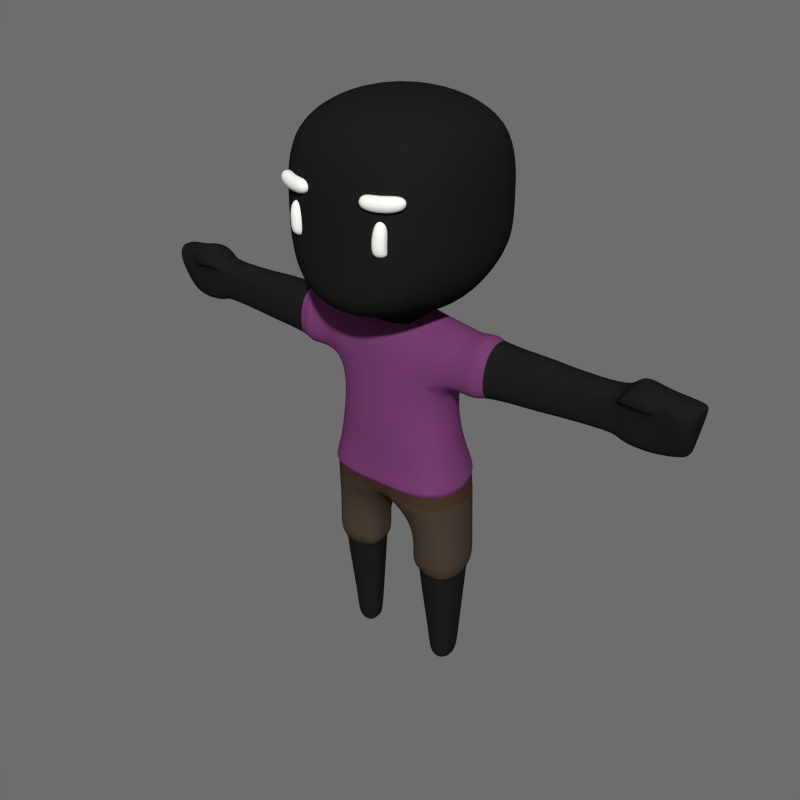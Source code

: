 # Source: smooth_Casual_Bald.blend  (saved by Blender 4.3.34; exported with 4.5.12 LTS)
import bpy
from mathutils import Matrix  # noqa: F401  (used for matrix-valued properties, if any)

bpy.ops.wm.read_factory_settings(use_empty=True)
scene = bpy.context.scene
scene.name = 'Scene'

# ---- collections
col_collection_1 = bpy.data.collections.new('Collection 1'); scene.collection.children.link(col_collection_1)

# ---- materials (node trees are filled in below, after node groups)
mat_skin = bpy.data.materials.new('Skin')
mat_skin.alpha_threshold = 0.0
mat_skin.use_transparent_shadow = False
mat_skin.diffuse_color = (0.01341, 0.01341, 0.01341, 1.0)
mat_skin.roughness = 0.5
mat_shirt = bpy.data.materials.new('Shirt')
mat_shirt.alpha_threshold = 0.0
mat_shirt.use_transparent_shadow = False
mat_shirt.diffuse_color = (0.1845, 0.04742, 0.1559, 1.0)
mat_shirt.roughness = 0.5
mat_pants = bpy.data.materials.new('Pants')
mat_pants.alpha_threshold = 0.0
mat_pants.use_transparent_shadow = False
mat_pants.diffuse_color = (0.0668, 0.04931, 0.03563, 1.0)
mat_pants.roughness = 0.5
mat_belt = bpy.data.materials.new('Belt')
mat_belt.alpha_threshold = 0.0
mat_belt.use_transparent_shadow = False
mat_belt.diffuse_color = (0.0668, 0.03726, 0.02201, 1.0)
mat_belt.roughness = 0.5
mat_face = bpy.data.materials.new('Face')
mat_face.alpha_threshold = 0.0
mat_face.use_transparent_shadow = False
mat_face.diffuse_color = (1.0, 1.0, 0.9404, 1.0)
mat_face.roughness = 0.5
mat_hair = bpy.data.materials.new('Hair')
mat_hair.alpha_threshold = 0.0
mat_hair.use_transparent_shadow = False
mat_hair.diffuse_color = (0.107, 0.04817, 0.02315, 1.0)
mat_hair.roughness = 0.5

# ---- node groups
ng_auto_smooth = bpy.data.node_groups.new('Auto Smooth', 'GeometryNodeTree')
_s = ng_auto_smooth.interface.new_socket(name='Geometry', in_out='OUTPUT', socket_type='NodeSocketGeometry')
_s = ng_auto_smooth.interface.new_socket(name='Geometry', in_out='INPUT', socket_type='NodeSocketGeometry')
_s = ng_auto_smooth.interface.new_socket(name='Angle', in_out='INPUT', socket_type='NodeSocketFloat')
_s.subtype = 'ANGLE'
_s.min_value = 0.0
_s.max_value = 3.142
ng_auto_smooth.is_modifier = True
_N = ng_auto_smooth.nodes; _L = ng_auto_smooth.links
n0 = _N.new('NodeGroupOutput'); n0.name = 'Group Output'; n0.location = (480, -100)
n1 = _N.new('NodeGroupInput'); n1.name = 'Group Input'; n1.location = (-420, -300)
n2 = _N.new('NodeGroupInput'); n2.name = 'Group Input.001'; n2.location = (-60, -100)
n3 = _N.new('GeometryNodeSetShadeSmooth'); n3.name = 'Set Shade Smooth'; n3.location = (120, -100)
n3.domain = 'EDGE'
n4 = _N.new('GeometryNodeSetShadeSmooth'); n4.name = 'Set Shade Smooth.001'; n4.location = (300, -100)
n5 = _N.new('GeometryNodeInputMeshEdgeAngle'); n5.name = 'Edge Angle'; n5.location = (-420, -220)
n6 = _N.new('GeometryNodeInputEdgeSmooth'); n6.name = 'Is Edge Smooth'; n6.location = (-60, -160)
n7 = _N.new('GeometryNodeInputShadeSmooth'); n7.name = 'Is Face Smooth'; n7.location = (-240, -340)
n8 = _N.new('FunctionNodeBooleanMath'); n8.name = 'Boolean Math'; n8.location = (-60, -220)
n9 = _N.new('FunctionNodeCompare'); n9.name = 'Compare'; n9.location = (-240, -180)
n9.operation = 'LESS_EQUAL'
_L.new(n5.outputs[0], n9.inputs[0])
_L.new(n4.outputs[0], n0.inputs[0])
_L.new(n1.outputs[1], n9.inputs[1])
_L.new(n9.outputs[0], n8.inputs[0])
_L.new(n7.outputs[0], n8.inputs[1])
_L.new(n2.outputs[0], n3.inputs[0])
_L.new(n6.outputs[0], n3.inputs[1])
_L.new(n3.outputs[0], n4.inputs[0])
_L.new(n8.outputs[0], n3.inputs[2])
n0.is_active_output = True

# ---- material node trees

# ---- world
world_world = bpy.data.worlds.new('World'); scene.world = world_world
world_world.color = (0.1523, 0.1523, 0.1523)
world_world.use_sun_shadow = False
world_world.sun_shadow_jitter_overblur = 0.0
world_world.cycles.sampling_method = 'NONE'
world_world.cycles.sample_map_resolution = 256

# ---- meshes
me_cube_004 = bpy.data.meshes.new('Cube.004')
me_cube_004.from_pydata([(0.1227, 0.2001, 1.579), (0.06104, -0.08438, 0.9574), (0.1291, -0.1017, 2.016), (0.1312, -0.2019, 1.561), (0.1614, 0.05575, 2.058), (0.07059, 0.0967, 0.907), (0.4139, 0.1454, 1.853), (0.3394, 0.1147, 1.253), (0.1555, -0.2074, 1.225), (0.3475, -0.09888, 1.236), (0.1146, 0.3094, 1.092), (1.528, -0.05293, 2.027), (0.3217, 0.05788, 2.026), (0.3, -0.16, 1.876), (0.4531, -0.06529, 2.004), (1.492, -0.02305, 1.745), (0.4063, -0.07396, 1.738), (0.404, 0.07814, 1.738), (0.2942, 0.09098, 1.575), (0.3027, -0.09182, 1.553), (0.321, -0.07665, 2.002), (0.4145, -0.1395, 1.853), (0.4546, 0.06757, 2.004), (1.561, 0.01423, 1.758), (1.588, 0.07078, 1.881), (1.512, 0.06185, 2.019), (1.496, 0.06556, 1.746), (1.5, -0.09136, 1.985), (1.496, 0.1247, 1.871), (0.2656, 0.0752, -0.01859), (0.1965, 0.008942, 0.05077), (0.2032, 0.06511, 0.04759), (0.1647, 0.2184, 0.943), (0.1533, -0.1793, 1.017), (0.265, 0.006853, -0.01859), (0.3327, 0.002758, 0.05917), (0.2597, 0.1073, 0.05692), (0.2582, -0.03322, 0.06011), (0.3276, 0.08709, 0.05917), (0.3174, 0.1497, 0.4702), (0.3198, -0.08251, 0.4702), (0.1941, 0.0966, 0.4702), (0.368, 0.0319, 0.4702), (0.1761, -0.06025, 0.4702), (0.1633, 0.02573, 0.4702), (1.263, -0.07376, 1.863), (1.255, 0.04657, 1.768), (1.291, 0.02852, 2.027), (1.254, -0.04324, 1.767), (1.286, -0.04011, 2.023), (1.352, 0.1162, 1.867), (1.37, -0.09455, 1.955), (1.349, 0.05174, 1.749), (1.369, 0.03277, 2.054), (1.345, -0.05026, 1.748), (1.378, -0.04655, 2.06), (1.293, 0.07641, 1.998), (1.27, -0.09092, 1.959), (1.281, -0.1107, 1.986), (1.267, 0.09781, 1.868), (1.344, 0.08789, 2.01), (0.1298, -0.04089, 0.7494), (0.1468, 0.06627, 0.7314), (0.3772, -0.06907, 0.8565), (0.2494, 0.1748, 0.7895), (0.2354, -0.1324, 0.8124), (0.3742, 0.131, 0.8516), (0.1473, 0.264, 1.304), (0.121, 0.1427, 1.996), (0.2991, 0.13, 1.978), (0.05766, -0.04692, 2.173), (0.08649, -0.0741, 2.111), (0.08649, 0.07087, 2.127), (0.05766, 0.04972, 2.183), (1.617, -0.03764, 2.005), (1.615, 0.0501, 2.007), (1.589, -0.02867, 1.88), (1.563, 0.05908, 1.758), (0.1223, -0.186, 1.844), (0.3015, 0.1605, 1.882), (0.1227, 0.1842, 1.846), (1.378, -0.09364, 2.026), (1.507, -0.07845, 1.858), (1.357, -0.07797, 1.851), (1.372, -0.1125, 1.985), (1.446, -0.09356, 1.978), (1.275, -0.09004, 1.998), (0.1302, 0.1035, 2.031), (0.2689, 0.2094, 1.278), (0.367, 0.1286, 1.068), (0.2306, -0.08474, 2.003), (0.2812, -0.1754, 1.236), (0.1642, -0.1982, 1.064), (0.1558, 0.2718, 1.004), (0.1224, -0.162, 1.94), (0.3708, -0.0921, 1.068), (0.2389, 0.04873, 2.044), (0.1744, -0.009627, 2.059), (0.06593, 0.003082, 0.9355), (0.3638, 0.003965, 1.238), (0.1402, -0.2082, 1.389), (0.2397, -0.1654, 1.559), (0.1288, 0.2208, 1.431), (0.3922, 0.1339, 1.768), (0.4554, 0.0007079, 2.023), (0.3182, 0.1047, 1.998), (0.4415, -0.1166, 1.947), (1.494, 0.01656, 1.741), (0.3208, -7.098e-05, 1.555), (0.3205, -0.09644, 1.384), (0.3092, 0.09905, 1.417), (0.3951, -0.1275, 1.768), (0.2269, 0.1636, 1.591), (0.3194, -0.004555, 2.036), (0.4433, 0.1207, 1.948), (0.3175, -0.1359, 1.942), (0.419, 0.001183, 1.737), (0.318, 0.08565, 1.694), (0.3221, -0.08449, 1.689), (0.3964, -0.07197, 2.005), (0.3441, -0.1547, 1.857), (0.3976, 0.06892, 2.012), (0.3436, 0.1571, 1.859), (1.562, 0.03779, 1.756), (1.546, 0.06612, 1.75), (1.544, -0.0008821, 1.75), (1.585, 0.06411, 2.012), (1.561, 0.1088, 1.876), (1.592, -0.05232, 2.012), (1.564, -0.06625, 1.871), (1.521, -0.0858, 2.006), (1.497, 0.1072, 1.782), (0.2194, 0.08574, 0.04992), (0.1249, 0.06473, 0.8335), (0.2271, 0.1894, 0.915), (0.2122, -0.161, 0.9621), (0.1087, -0.0643, 0.8685), (0.0964, 0.1755, 0.9001), (0.08162, -0.1503, 0.9815), (0.3102, 0.08351, 0.0008505), (0.3139, 0.004386, 0.0008505), (0.2681, 0.04298, -0.01859), (0.2208, 0.06734, -0.002046), (0.2615, 0.09836, 0.000287), (0.2604, -0.0222, 0.001084), (0.2159, 0.008818, -0.001249), (0.1383, 0.01758, 0.7356), (0.1519, -0.09544, 0.7744), (0.3089, -0.02732, 0.06295), (0.3903, 0.02671, 0.8551), (0.3029, 0.1132, 0.06215), (0.3549, 0.1045, 0.4702), (0.1994, 0.04097, 0.04838), (0.2107, -0.01959, 0.0547), (0.2447, -0.08586, 0.4702), (0.3366, 0.04492, 0.05563), (0.2536, 0.1365, 0.4702), (0.3354, 0.09293, 0.1773), (0.2554, -0.04265, 0.1787), (0.2584, 0.1159, 0.1739), (0.3403, -0.003083, 0.1773), (0.1942, 0.0679, 0.1599), (0.1863, 0.00535, 0.1647), (1.21, 0.09463, 1.869), (1.211, -0.07278, 1.866), (1.206, 0.05015, 1.778), (1.228, 0.0398, 1.987), (1.206, -0.03803, 1.778), (1.228, -0.03616, 1.986), (1.257, -0.06676, 1.791), (1.292, -0.007483, 2.036), (1.289, 0.05933, 2.01), (1.347, -0.009985, 1.748), (1.379, -0.07265, 2.04), (1.351, 0.1041, 1.779), (1.495, -0.05436, 1.777), (1.525, -0.0009638, 2.036), (1.5, 0.1117, 1.966), (1.419, 0.1249, 1.868), (1.461, -0.08408, 1.984), (1.425, 0.05992, 1.745), (1.429, 0.04938, 2.031), (1.421, -0.0427, 1.744), (1.45, -0.04811, 2.045), (1.347, -0.07196, 1.773), (1.375, -0.01238, 2.07), (1.359, 0.07188, 2.028), (1.254, -0.004904, 1.768), (1.278, -0.06806, 2.005), (1.259, 0.08841, 1.793), (1.321, -0.04497, 2.057), (1.283, -0.04926, 1.756), (1.325, 0.02237, 2.061), (1.286, 0.04573, 1.757), (1.314, -0.1126, 1.993), (1.3, 0.105, 1.867), (1.367, -0.0812, 1.928), (1.296, -0.07692, 1.857), (1.433, -0.07809, 1.849), (1.319, 0.07709, 2.012), (1.278, 0.08906, 1.95), (1.35, 0.1051, 1.962), (0.3586, -0.03684, 0.4702), (0.1698, 0.06198, 0.4702), (0.1572, -0.01903, 0.4702), (0.1767, 0.1153, 0.7462), (0.3279, -0.1307, 0.8456), (0.3277, 0.1962, 0.8337), (0.3213, 0.1622, 0.6049), (0.3226, -0.09824, 0.6049), (0.1869, 0.1006, 0.6049), (0.3767, 0.02883, 0.6049), (0.166, -0.07141, 0.6049), (0.153, 0.02188, 0.6049), (0.1514, 0.3026, 1.148), (0.226, 0.1282, 1.986), (0.1223, 0.1705, 1.938), (0.3149, 0.1498, 1.942), (0.09714, -0.08099, 2.059), (0.07207, 0.004409, 2.182), (0.07928, -0.0673, 2.154), (0.07928, 0.06558, 2.168), (0.1297, 0.002903, 2.13), (1.62, 0.005563, 2.011), (1.609, -0.04579, 1.966), (1.607, 0.06681, 1.968), (1.592, 0.02133, 1.883), (1.568, -0.003061, 1.794), (1.569, 0.06665, 1.795), (0.1261, -0.193, 1.72), (0.2279, -0.1698, 1.846), (0.2288, 0.1692, 1.852), (0.1227, 0.1915, 1.725), (1.272, -0.1051, 1.966), (1.37, -0.1083, 1.962), (1.276, -0.1047, 1.994), (1.426, -0.1072, 1.975), (1.376, -0.1076, 2.01), (1.269, -0.07742, 1.935), (1.514, -0.09192, 1.942), (1.317, -0.09279, 2.027), (1.431, -0.09356, 2.006), (1.308, -0.09413, 1.96), (1.258, -0.08841, 1.967), (1.425, -0.09382, 1.956), (0.1052, 0.06709, 2.082), (0.3054, -0.1739, 1.069), (0.2297, -0.1455, 1.931), (0.2997, 0.2448, 1.07), (0.2314, 0.09247, 2.017), (0.3857, 0.01192, 1.068), (0.241, -0.008505, 2.046), (0.2383, 0.179, 1.441), (0.2553, -0.1726, 1.39), (0.3378, 0.0006853, 1.388), (0.2627, -0.1621, 1.739), (0.258, 0.1627, 1.743), (0.3955, -0.0005574, 2.03), (0.3846, 0.1336, 1.958), (0.3845, -0.1288, 1.945), (0.3391, 0.0004952, 1.688), (1.593, 0.00375, 2.024), (1.545, 0.03278, 1.745), (1.55, 0.09204, 1.789), (1.548, -0.03269, 1.787), (1.574, 0.1038, 1.966), (1.579, -0.09225, 1.97), (0.117, 0.002916, 0.8459), (0.1544, 0.1255, 0.8502), (0.1304, -0.1234, 0.9058), (0.3174, 0.04444, -3.447e-05), (0.2939, 0.1012, 0.01729), (0.2974, -0.01744, 0.01765), (0.2188, 0.0415, -0.001847), (0.2309, 0.08424, 0.01186), (0.2254, -0.01272, 0.01398), (0.2127, 0.09139, 0.1634), (0.1898, 0.04077, 0.1611), (0.202, -0.02644, 0.1706), (0.3127, -0.03698, 0.1829), (0.3455, 0.04492, 0.172), (0.3073, 0.1227, 0.1817), (1.205, 0.002264, 1.778), (1.209, -0.06496, 1.8), (1.235, -0.06807, 1.952), (1.234, 9.984e-05, 1.996), (1.231, 0.07828, 1.954), (1.208, 0.08711, 1.801), (1.423, -0.0009852, 1.744), (1.45, -0.07685, 2.022), (1.425, 0.1114, 1.777), (1.423, -0.06761, 1.771), (1.443, -0.0069, 2.051), (1.403, 0.105, 1.98), (1.286, -0.07061, 1.781), (1.324, -0.01378, 2.071), (1.324, 0.05537, 2.037), (1.284, -0.01108, 1.756), (1.318, -0.07127, 2.037), (1.291, 0.09362, 1.784), (1.442, -0.08129, 1.939), (1.311, 0.09464, 1.959), (0.3625, 0.111, 0.6049), (0.2405, -0.1007, 0.6049), (0.2517, 0.1465, 0.6049), (0.3657, -0.04799, 0.6049), (0.1603, 0.06168, 0.6049), (0.1458, -0.02652, 0.6049), (0.2316, 0.1556, 1.934), (0.1409, -0.0002292, 2.087), (0.1153, 0.00328, 2.168), (1.614, 0.01002, 1.971), (1.57, 0.03281, 1.797), (1.411, -0.1041, 1.962), (1.415, -0.1037, 1.997), (1.316, -0.1073, 2.016), (1.306, -0.08061, 1.934), (1.266, -0.1001, 1.974), (1.309, -0.108, 1.969), (0.7223, 0.1215, 1.86), (0.7577, -0.1083, 1.859), (0.7577, 0.065, 1.757), (0.7577, 0.05459, 1.996), (0.7577, -0.05715, 1.757), (0.7577, -0.05163, 1.995), (0.7577, -0.09826, 1.783), (0.7577, 0.0004617, 2.01), (0.7223, 0.1007, 1.95), (0.7577, 0.001704, 1.756), (0.7577, -0.09384, 1.949), (0.7577, 0.1119, 1.784), (0.8472, 0.1184, 1.861), (0.8473, -0.104, 1.86), (0.8466, 0.06323, 1.76), (0.8497, 0.05277, 1.995), (0.8467, -0.05481, 1.759), (0.8496, -0.04976, 1.994), (0.8465, 0.001759, 1.759), (0.8507, -0.09075, 1.95), (0.8469, 0.109, 1.786), (0.847, -0.09416, 1.785), (0.8506, 0.0003838, 2.009), (0.85, 0.09809, 1.951), (0.9684, 0.1114, 1.863), (0.9355, -0.09704, 1.862), (0.9348, 0.05974, 1.767), (0.9376, 0.04994, 1.988), (0.9349, -0.05095, 1.767), (0.9376, -0.04622, 1.987), (0.9347, 0.002098, 1.767), (0.9386, -0.08466, 1.946), (0.9351, 0.1026, 1.792), (0.9352, -0.08785, 1.791), (0.9385, 0.0008081, 2.001), (0.9725, 0.09243, 1.947), (0.8092, 0.1002, 1.951), (0.8928, 0.09605, 1.949), (0.8927, 0.1157, 1.862), (0.8101, 0.1208, 1.861), (0.3622, -0.04241, 0.543), (0.1651, 0.06183, 0.543), (0.3212, -0.09038, 0.543), (0.1515, -0.02278, 0.543), (0.3587, 0.1077, 0.543), (0.2426, -0.09327, 0.543), (0.1581, 0.02381, 0.543), (0.171, -0.06583, 0.543), (0.3723, 0.03037, 0.543), (0.5517, -0.1163, 1.774), (0.5517, 0.0006135, 2.018), (0.5517, 0.113, 1.949), (0.5517, 0.1363, 1.856), (0.5517, -0.1276, 1.855), (0.5517, 0.07311, 1.745), (0.5517, 0.06259, 2.001), (0.5517, -0.06752, 1.745), (0.5517, -0.06005, 2.001), (0.5517, 0.001383, 1.745), (0.5517, -0.1079, 1.948), (0.5517, 0.1255, 1.774), (0.3551, 0.1226, 1.148), (0.1605, -0.2021, 1.133), (0.3608, -0.09501, 1.14), (0.1497, 0.2928, 1.172), (0.2865, 0.2296, 1.159), (0.295, -0.1746, 1.141), (0.3763, 0.00851, 1.141), (0.537, -0.1378, 1.755), (0.5434, 1.405e-05, 2.042), (0.5421, 0.1322, 1.96), (0.539, 0.1595, 1.852), (0.5391, -0.151, 1.851), (0.538, 0.08525, 1.722), (0.5433, 0.07295, 2.022), (0.5382, -0.08029, 1.722), (0.5432, -0.07144, 2.021), (0.5395, 0.0008817, 1.721), (0.5419, -0.1277, 1.959), (0.5367, 0.1468, 1.755), (0.1676, 0.1198, 0.6263), (0.338, -0.1349, 0.6465), (0.3366, 0.1997, 0.6441), (0.3885, 0.1337, 0.6477), (0.2346, -0.1378, 0.6398), (0.249, 0.1791, 0.6351), (0.3924, -0.07064, 0.6487), (0.1341, 0.06976, 0.6233), (0.1157, -0.04282, 0.627), (0.1248, 0.01889, 0.6242), (0.141, -0.1001, 0.6321), (0.4064, 0.02791, 0.6484), (0.3723, 0.1322, 1.146), (0.1578, -0.2256, 1.13), (0.3786, -0.1076, 1.138), (0.1459, 0.319, 1.18), (0.2967, 0.2501, 1.158), (0.3061, -0.1952, 1.138), (0.3956, 0.006476, 1.138), (-0.1227, 0.2001, 1.579), (-0.06104, -0.08438, 0.9574), (-0.1291, -0.1017, 2.016), (-0.1312, -0.2019, 1.561), (-0.1614, 0.05575, 2.058), (-0.07059, 0.0967, 0.907), (-0.4139, 0.1454, 1.853), (-0.3394, 0.1147, 1.253), (-0.1555, -0.2074, 1.225), (-0.3475, -0.09888, 1.236), (-0.1146, 0.3094, 1.092), (-1.528, -0.05293, 2.027), (-0.3217, 0.05788, 2.026), (-0.3, -0.16, 1.876), (-0.4531, -0.06529, 2.004), (-1.492, -0.02305, 1.745), (-0.4063, -0.07396, 1.738), (-0.404, 0.07814, 1.738), (-0.2942, 0.09098, 1.575), (-0.3027, -0.09182, 1.553), (-0.321, -0.07665, 2.002), (-0.4145, -0.1395, 1.853), (-0.4546, 0.06757, 2.004), (-1.561, 0.01423, 1.758), (-1.588, 0.07078, 1.881), (-1.512, 0.06185, 2.019), (-1.496, 0.06556, 1.746), (-1.5, -0.09136, 1.985), (-1.496, 0.1247, 1.871), (-0.2656, 0.0752, -0.01859), (-0.1965, 0.008942, 0.05077), (-0.2032, 0.06511, 0.04759), (-0.1647, 0.2184, 0.943), (-0.1533, -0.1793, 1.017), (-0.265, 0.006853, -0.01859), (-0.3327, 0.002758, 0.05917), (-0.2597, 0.1073, 0.05692), (-0.2582, -0.03322, 0.06011), (-0.3276, 0.08709, 0.05917), (-0.3174, 0.1497, 0.4702), (-0.3198, -0.08251, 0.4702), (-0.1941, 0.0966, 0.4702), (-0.368, 0.0319, 0.4702), (-0.1761, -0.06025, 0.4702), (-0.1633, 0.02573, 0.4702), (-1.263, -0.07376, 1.863), (-1.255, 0.04657, 1.768), (-1.291, 0.02852, 2.027), (-1.254, -0.04324, 1.767), (-1.286, -0.04011, 2.023), (-1.352, 0.1162, 1.867), (-1.37, -0.09455, 1.955), (-1.349, 0.05174, 1.749), (-1.369, 0.03277, 2.054), (-1.345, -0.05026, 1.748), (-1.378, -0.04655, 2.06), (-1.293, 0.07641, 1.998), (-1.27, -0.09092, 1.959), (-1.281, -0.1107, 1.986), (-1.267, 0.09781, 1.868), (-1.344, 0.08789, 2.01), (-0.1298, -0.04089, 0.7494), (-0.1468, 0.06627, 0.7314), (-0.3772, -0.06907, 0.8565), (-0.2494, 0.1748, 0.7895), (-0.2354, -0.1324, 0.8124), (-0.3742, 0.131, 0.8516), (-0.1473, 0.264, 1.304), (-0.121, 0.1427, 1.996), (-0.2991, 0.13, 1.978), (-0.05766, -0.04692, 2.173), (-0.08649, -0.0741, 2.111), (-0.08649, 0.07087, 2.127), (-0.05766, 0.04972, 2.183), (-1.617, -0.03764, 2.005), (-1.615, 0.0501, 2.007), (-1.589, -0.02867, 1.88), (-1.563, 0.05908, 1.758), (-0.1223, -0.186, 1.844), (-0.3015, 0.1605, 1.882), (-0.1227, 0.1842, 1.846), (-1.378, -0.09364, 2.026), (-1.507, -0.07845, 1.858), (-1.357, -0.07797, 1.851), (-1.372, -0.1125, 1.985), (-1.446, -0.09356, 1.978), (-1.275, -0.09004, 1.998), (-0.1302, 0.1035, 2.031), (-0.2689, 0.2094, 1.278), (-0.367, 0.1286, 1.068), (-0.2306, -0.08474, 2.003), (-0.2812, -0.1754, 1.236), (-0.1642, -0.1982, 1.064), (-0.1558, 0.2718, 1.004), (-0.1224, -0.162, 1.94), (0.0, -0.1396, 2.006), (0.0, -0.09358, 0.9943), (0.0, -0.2122, 1.217), (0.0, 0.3196, 1.095), (-0.3708, -0.0921, 1.068), (-0.2389, 0.04873, 2.044), (0.0, 0.1211, 0.9366), (-0.1744, -0.009627, 2.059), (-0.06593, 0.003082, 0.9355), (-0.3638, 0.003965, 1.238), (0.0, -0.2109, 1.561), (0.0, 0.2093, 1.566), (-0.1402, -0.2082, 1.389), (-0.2397, -0.1654, 1.559), (-0.1288, 0.2208, 1.431), (-0.3922, 0.1339, 1.768), (-0.4554, 0.0007079, 2.023), (-0.3182, 0.1047, 1.998), (-0.4415, -0.1166, 1.947), (-1.494, 0.01656, 1.741), (-0.3208, -7.098e-05, 1.555), (-0.3205, -0.09644, 1.384), (-0.3092, 0.09905, 1.417), (-0.3951, -0.1275, 1.768), (-0.2269, 0.1636, 1.591), (-0.3194, -0.004555, 2.036), (-0.4433, 0.1207, 1.948), (-0.3175, -0.1359, 1.942), (-0.419, 0.001183, 1.737), (-0.318, 0.08565, 1.694), (-0.3221, -0.08449, 1.689), (-0.3964, -0.07197, 2.005), (-0.3441, -0.1547, 1.857), (-0.3976, 0.06892, 2.012), (-0.3436, 0.1571, 1.859), (-1.562, 0.03779, 1.756), (-1.546, 0.06612, 1.75), (-1.544, -0.0008821, 1.75), (-1.585, 0.06411, 2.012), (-1.561, 0.1088, 1.876), (-1.592, -0.05232, 2.012), (-1.564, -0.06625, 1.871), (-1.521, -0.0858, 2.006), (-1.497, 0.1072, 1.782), (-0.2194, 0.08574, 0.04992), (-0.1249, 0.06473, 0.8335), (-0.2271, 0.1894, 0.915), (-0.2122, -0.161, 0.9621), (-0.1087, -0.0643, 0.8685), (-0.0964, 0.1755, 0.9001), (-0.08162, -0.1503, 0.9815), (-0.3102, 0.08351, 0.0008505), (-0.3139, 0.004386, 0.0008505), (-0.2681, 0.04298, -0.01859), (-0.2208, 0.06734, -0.002046), (-0.2615, 0.09836, 0.000287), (-0.2604, -0.0222, 0.001084), (-0.2159, 0.008818, -0.001249), (-0.1383, 0.01758, 0.7356), (-0.1519, -0.09544, 0.7744), (-0.3089, -0.02732, 0.06295), (-0.3903, 0.02671, 0.8551), (-0.3029, 0.1132, 0.06215), (-0.3549, 0.1045, 0.4702), (-0.1994, 0.04097, 0.04838), (-0.2107, -0.01959, 0.0547), (-0.2447, -0.08586, 0.4702), (-0.3366, 0.04492, 0.05563), (-0.2536, 0.1365, 0.4702), (-0.3354, 0.09293, 0.1773), (-0.2554, -0.04265, 0.1787), (-0.2584, 0.1159, 0.1739), (-0.3403, -0.003083, 0.1773), (-0.1942, 0.0679, 0.1599), (-0.1863, 0.00535, 0.1647), (-1.21, 0.09463, 1.869), (-1.211, -0.07278, 1.866), (-1.206, 0.05015, 1.778), (-1.228, 0.0398, 1.987), (-1.206, -0.03803, 1.778), (-1.228, -0.03616, 1.986), (-1.257, -0.06676, 1.791), (-1.292, -0.007483, 2.036), (-1.289, 0.05933, 2.01), (-1.347, -0.009985, 1.748), (-1.379, -0.07265, 2.04), (-1.351, 0.1041, 1.779), (-1.495, -0.05436, 1.777), (-1.525, -0.0009638, 2.036), (-1.5, 0.1117, 1.966), (-1.419, 0.1249, 1.868), (-1.461, -0.08408, 1.984), (-1.425, 0.05992, 1.745), (-1.429, 0.04938, 2.031), (-1.421, -0.0427, 1.744), (-1.45, -0.04811, 2.045), (-1.347, -0.07196, 1.773), (-1.375, -0.01238, 2.07), (-1.359, 0.07188, 2.028), (-1.254, -0.004904, 1.768), (-1.278, -0.06806, 2.005), (-1.259, 0.08841, 1.793), (-1.321, -0.04497, 2.057), (-1.283, -0.04926, 1.756), (-1.325, 0.02237, 2.061), (-1.286, 0.04573, 1.757), (-1.314, -0.1126, 1.993), (-1.3, 0.105, 1.867), (-1.367, -0.0812, 1.928), (-1.296, -0.07692, 1.857), (-1.433, -0.07809, 1.849), (-1.319, 0.07709, 2.012), (-1.278, 0.08906, 1.95), (-1.35, 0.1051, 1.962), (-0.3586, -0.03684, 0.4702), (-0.1698, 0.06198, 0.4702), (-0.1572, -0.01903, 0.4702), (-0.1767, 0.1153, 0.7462), (-0.3279, -0.1307, 0.8456), (-0.3277, 0.1962, 0.8337), (-0.3213, 0.1622, 0.6049), (-0.3226, -0.09824, 0.6049), (-0.1869, 0.1006, 0.6049), (-0.3767, 0.02883, 0.6049), (-0.166, -0.07141, 0.6049), (-0.153, 0.02188, 0.6049), (0.0, 0.2813, 1.318), (-0.1514, 0.3026, 1.148), (0.0, 0.154, 2.001), (-0.226, 0.1282, 1.986), (-0.1223, 0.1705, 1.938), (-0.3149, 0.1498, 1.942), (-0.09714, -0.08099, 2.059), (0.0, 0.06029, 2.183), (-0.07207, 0.004409, 2.182), (0.0, -0.06051, 2.17), (-0.07928, -0.0673, 2.154), (-0.07928, 0.06558, 2.168), (-0.1297, 0.002903, 2.13), (0.0, -0.1149, 2.096), (-1.62, 0.005563, 2.011), (-1.609, -0.04579, 1.966), (-1.607, 0.06681, 1.968), (-1.592, 0.02133, 1.883), (-1.568, -0.003061, 1.794), (-1.569, 0.06665, 1.795), (0.0, -0.1957, 1.85), (0.0, 0.1933, 1.849), (-0.1261, -0.193, 1.72), (-0.2279, -0.1698, 1.846), (-0.2288, 0.1692, 1.852), (-0.1227, 0.1915, 1.725), (-1.272, -0.1051, 1.966), (-1.37, -0.1083, 1.962), (-1.276, -0.1047, 1.994), (-1.426, -0.1072, 1.975), (-1.376, -0.1076, 2.01), (-1.269, -0.07742, 1.935), (-1.514, -0.09192, 1.942), (-1.317, -0.09279, 2.027), (-1.431, -0.09356, 2.006), (-1.308, -0.09413, 1.96), (-1.258, -0.08841, 1.967), (-1.425, -0.09382, 1.956), (0.0, 0.1026, 2.12), (-0.1052, 0.06709, 2.082), (-0.3054, -0.1739, 1.069), (-0.2297, -0.1455, 1.931), (-0.2997, 0.2448, 1.07), (-0.2314, 0.09247, 2.017), (-0.3857, 0.01192, 1.068), (-0.241, -0.008505, 2.046), (-0.2383, 0.179, 1.441), (-0.2553, -0.1726, 1.39), (-0.3378, 0.0006853, 1.388), (-0.2627, -0.1621, 1.739), (-0.258, 0.1627, 1.743), (-0.3955, -0.0005574, 2.03), (-0.3846, 0.1336, 1.958), (-0.3845, -0.1288, 1.945), (-0.3391, 0.0004952, 1.688), (-1.593, 0.00375, 2.024), (-1.545, 0.03278, 1.745), (-1.55, 0.09204, 1.789), (-1.548, -0.03269, 1.787), (-1.574, 0.1038, 1.966), (-1.579, -0.09225, 1.97), (-0.117, 0.002916, 0.8459), (-0.1544, 0.1255, 0.8502), (-0.1304, -0.1234, 0.9058), (-0.3174, 0.04444, -3.447e-05), (-0.2939, 0.1012, 0.01729), (-0.2974, -0.01744, 0.01765), (-0.2188, 0.0415, -0.001847), (-0.2309, 0.08424, 0.01186), (-0.2254, -0.01272, 0.01398), (-0.2127, 0.09139, 0.1634), (-0.1898, 0.04077, 0.1611), (-0.202, -0.02644, 0.1706), (-0.3127, -0.03698, 0.1829), (-0.3455, 0.04492, 0.172), (-0.3073, 0.1227, 0.1817), (-1.205, 0.002264, 1.778), (-1.209, -0.06496, 1.8), (-1.235, -0.06807, 1.952), (-1.234, 9.984e-05, 1.996), (-1.231, 0.07828, 1.954), (-1.208, 0.08711, 1.801), (-1.423, -0.0009852, 1.744), (-1.45, -0.07685, 2.022), (-1.425, 0.1114, 1.777), (-1.423, -0.06761, 1.771), (-1.443, -0.0069, 2.051), (-1.403, 0.105, 1.98), (-1.286, -0.07061, 1.781), (-1.324, -0.01378, 2.071), (-1.324, 0.05537, 2.037), (-1.284, -0.01108, 1.756), (-1.318, -0.07127, 2.037), (-1.291, 0.09362, 1.784), (-1.442, -0.08129, 1.939), (-1.311, 0.09464, 1.959), (-0.3625, 0.111, 0.6049), (-0.2405, -0.1007, 0.6049), (-0.2517, 0.1465, 0.6049), (-0.3657, -0.04799, 0.6049), (-0.1603, 0.06168, 0.6049), (-0.1458, -0.02652, 0.6049), (-0.2316, 0.1556, 1.934), (-0.1409, -0.0002292, 2.087), (-0.1153, 0.00328, 2.168), (-1.614, 0.01002, 1.971), (-1.57, 0.03281, 1.797), (-1.411, -0.1041, 1.962), (-1.415, -0.1037, 1.997), (-1.316, -0.1073, 2.016), (-1.306, -0.08061, 1.934), (-1.266, -0.1001, 1.974), (-1.309, -0.108, 1.969), (0.0, 0.2591, 0.9361), (0.0, 0.1186, 2.052), (0.0, -0.188, 1.073), (0.0, -0.1788, 1.945), (0.0, 0.006871, 0.9752), (0.0, -0.2158, 1.387), (0.0, 0.2322, 1.419), (0.0, 0.3225, 1.158), (0.0, 0.1803, 1.943), (0.0, -0.1211, 2.043), (0.0, 0.09202, 2.166), (0.0, 0.003656, 2.181), (0.0, -0.1013, 2.145), (0.0, -0.2025, 1.721), (0.0, 0.2005, 1.722), (-0.7223, 0.1215, 1.86), (-0.7577, -0.1083, 1.859), (-0.7577, 0.065, 1.757), (-0.7577, 0.05459, 1.996), (-0.7577, -0.05715, 1.757), (-0.7577, -0.05163, 1.995), (-0.7577, -0.09826, 1.783), (-0.7577, 0.0004617, 2.01), (-0.7223, 0.1007, 1.95), (-0.7577, 0.001704, 1.756), (-0.7577, -0.09384, 1.949), (-0.7577, 0.1119, 1.784), (-0.8472, 0.1184, 1.861), (-0.8473, -0.104, 1.86), (-0.8466, 0.06323, 1.76), (-0.8497, 0.05277, 1.995), (-0.8467, -0.05481, 1.759), (-0.8496, -0.04976, 1.994), (-0.8465, 0.001759, 1.759), (-0.8507, -0.09075, 1.95), (-0.8469, 0.109, 1.786), (-0.847, -0.09416, 1.785), (-0.8506, 0.0003838, 2.009), (-0.85, 0.09809, 1.951), (-0.9684, 0.1114, 1.863), (-0.9355, -0.09704, 1.862), (-0.9348, 0.05974, 1.767), (-0.9376, 0.04994, 1.988), (-0.9349, -0.05095, 1.767), (-0.9376, -0.04622, 1.987), (-0.9347, 0.002098, 1.767), (-0.9386, -0.08466, 1.946), (-0.9351, 0.1026, 1.792), (-0.9352, -0.08785, 1.791), (-0.9385, 0.0008081, 2.001), (-0.9725, 0.09243, 1.947), (-0.8092, 0.1002, 1.951), (-0.8928, 0.09605, 1.949), (-0.8927, 0.1157, 1.862), (-0.8101, 0.1208, 1.861), (-0.3622, -0.04241, 0.543), (-0.1651, 0.06183, 0.543), (-0.3212, -0.09038, 0.543), (-0.1515, -0.02278, 0.543), (-0.3587, 0.1077, 0.543), (-0.2426, -0.09327, 0.543), (-0.1581, 0.02381, 0.543), (-0.171, -0.06583, 0.543), (-0.3723, 0.03037, 0.543), (-0.5517, -0.1163, 1.774), (-0.5517, 0.0006135, 2.018), (-0.5517, 0.113, 1.949), (-0.5517, 0.1363, 1.856), (-0.5517, -0.1276, 1.855), (-0.5517, 0.07311, 1.745), (-0.5517, 0.06259, 2.001), (-0.5517, -0.06752, 1.745), (-0.5517, -0.06005, 2.001), (-0.5517, 0.001383, 1.745), (-0.5517, -0.1079, 1.948), (-0.5517, 0.1255, 1.774), (-0.3551, 0.1226, 1.148), (-0.1605, -0.2021, 1.133), (-0.3608, -0.09501, 1.14), (-0.1497, 0.2928, 1.172), (-0.2865, 0.2296, 1.159), (-0.295, -0.1746, 1.141), (0.0, -0.1984, 1.135), (-0.3763, 0.00851, 1.141), (0.0, 0.3113, 1.196), (-0.537, -0.1378, 1.755), (-0.5434, 1.405e-05, 2.042), (-0.5421, 0.1322, 1.96), (-0.539, 0.1595, 1.852), (-0.5391, -0.151, 1.851), (-0.538, 0.08525, 1.722), (-0.5433, 0.07295, 2.022), (-0.5382, -0.08029, 1.722), (-0.5432, -0.07144, 2.021), (-0.5395, 0.0008817, 1.721), (-0.5419, -0.1277, 1.959), (-0.5367, 0.1468, 1.755), (-0.1676, 0.1198, 0.6263), (-0.338, -0.1349, 0.6465), (-0.3366, 0.1997, 0.6441), (-0.3885, 0.1337, 0.6477), (-0.2346, -0.1378, 0.6398), (-0.249, 0.1791, 0.6351), (-0.3924, -0.07064, 0.6487), (-0.1341, 0.06976, 0.6233), (-0.1157, -0.04282, 0.627), (-0.1248, 0.01889, 0.6242), (-0.141, -0.1001, 0.6321), (-0.4064, 0.02791, 0.6484), (-0.3723, 0.1322, 1.146), (-0.1578, -0.2256, 1.13), (-0.3786, -0.1076, 1.138), (-0.1459, 0.319, 1.18), (-0.2967, 0.2501, 1.158), (-0.3061, -0.1952, 1.138), (0.0, -0.2215, 1.132), (-0.3956, 0.006476, 1.138), (0.0, 0.3393, 1.206), (0.2781, -0.4261, 2.495), (0.2261, -0.4071, 2.493), (0.2071, -0.4589, 2.49), (0.2591, -0.4779, 2.491), (0.2513, -0.4405, 2.647), (0.2452, -0.4313, 2.47), (0.2612, -0.4829, 2.583), (0.2101, -0.4621, 2.585), (0.2301, -0.4113, 2.578), (0.2812, -0.4321, 2.576), (-0.2781, -0.4261, 2.495), (-0.2261, -0.4071, 2.493), (-0.2071, -0.4589, 2.49), (-0.2591, -0.4779, 2.491), (-0.2513, -0.4405, 2.647), (-0.2452, -0.4313, 2.47), (-0.2612, -0.4829, 2.583), (-0.2101, -0.4621, 2.585), (-0.2301, -0.4113, 2.578), (-0.2812, -0.4321, 2.576), (0.2765, -0.4316, 2.624), (0.2816, -0.4568, 2.493), (0.2711, -0.4219, 2.479), (0.2606, -0.4089, 2.575), (0.2386, -0.4151, 2.628), (0.2321, -0.4076, 2.478), (0.2073, -0.4315, 2.582), (0.2233, -0.4527, 2.636), (0.218, -0.4463, 2.473), (0.2307, -0.4852, 2.586), (0.2611, -0.4692, 2.632), (0.257, -0.4606, 2.474), (0.284, -0.4627, 2.579), (0.2568, -0.4037, 2.495), (0.2036, -0.4282, 2.491), (0.2284, -0.4814, 2.49), (0.2583, -0.4848, 2.526), (0.2065, -0.4654, 2.525), (0.2258, -0.4137, 2.524), (0.2776, -0.4332, 2.525), (-0.2765, -0.4316, 2.624), (-0.2816, -0.4568, 2.493), (-0.2711, -0.4219, 2.479), (-0.2606, -0.4089, 2.575), (-0.2386, -0.4151, 2.628), (-0.2321, -0.4076, 2.478), (-0.2073, -0.4315, 2.582), (-0.2233, -0.4527, 2.636), (-0.218, -0.4463, 2.473), (-0.2307, -0.4852, 2.586), (-0.2611, -0.4692, 2.632), (-0.257, -0.4606, 2.474), (-0.284, -0.4627, 2.579), (-0.2568, -0.4037, 2.495), (-0.2036, -0.4282, 2.491), (-0.2284, -0.4814, 2.49), (-0.2583, -0.4848, 2.526), (-0.2065, -0.4654, 2.525), (-0.2258, -0.4137, 2.524), (-0.2776, -0.4332, 2.525), (0.277, -0.4554, 2.615), (0.2729, -0.4469, 2.481), (0.26, -0.4154, 2.612), (0.2545, -0.4076, 2.483), (0.2375, -0.4714, 2.622), (0.2336, -0.465, 2.477), (0.2206, -0.4315, 2.619), (0.2152, -0.4257, 2.479), (0.2809, -0.4639, 2.526), (0.2565, -0.4105, 2.524), (0.2032, -0.4347, 2.524), (0.2276, -0.488, 2.526), (-0.277, -0.4554, 2.615), (-0.2729, -0.4469, 2.481), (-0.26, -0.4154, 2.612), (-0.2545, -0.4076, 2.483), (-0.2375, -0.4714, 2.622), (-0.2336, -0.465, 2.477), (-0.2206, -0.4315, 2.619), (-0.2152, -0.4257, 2.479), (-0.2809, -0.4639, 2.526), (-0.2565, -0.4105, 2.524), (-0.2032, -0.4347, 2.524), (-0.2276, -0.488, 2.526), (0.3067, -0.4361, 2.758), (0.2994, -0.3928, 2.724), (0.3127, -0.4243, 2.681), (0.3199, -0.4676, 2.715), (0.1442, -0.4739, 2.72), (0.3688, -0.4073, 2.731), (0.2045, -0.5015, 2.708), (0.1933, -0.4581, 2.676), (0.1903, -0.4254, 2.72), (0.2015, -0.4689, 2.752), (-0.3067, -0.4361, 2.758), (-0.2994, -0.3928, 2.724), (-0.3127, -0.4243, 2.681), (-0.3199, -0.4676, 2.715), (-0.1442, -0.4739, 2.72), (-0.3688, -0.4073, 2.731), (-0.2045, -0.5015, 2.708), (-0.1933, -0.4581, 2.676), (-0.1903, -0.4254, 2.72), (-0.2015, -0.4689, 2.752), (0.1631, -0.4753, 2.747), (0.3151, -0.4627, 2.745), (0.3508, -0.4178, 2.757), (0.1952, -0.439, 2.747), (0.1526, -0.4428, 2.723), (0.3451, -0.3853, 2.732), (0.189, -0.4309, 2.69), (0.1519, -0.4673, 2.69), (0.3572, -0.4083, 2.699), (0.1997, -0.488, 2.681), (0.1624, -0.4998, 2.713), (0.3629, -0.4408, 2.725), (0.2058, -0.496, 2.738), (0.2998, -0.4066, 2.752), (0.3043, -0.3977, 2.694), (0.3196, -0.4538, 2.687), (0.2604, -0.4878, 2.707), (0.2524, -0.4444, 2.674), (0.2438, -0.412, 2.718), (0.2518, -0.4555, 2.751), (-0.1631, -0.4753, 2.747), (-0.3151, -0.4627, 2.745), (-0.3508, -0.4178, 2.757), (-0.1952, -0.439, 2.747), (-0.1526, -0.4428, 2.723), (-0.3451, -0.3853, 2.732), (-0.189, -0.4309, 2.69), (-0.1519, -0.4673, 2.69), (-0.3572, -0.4083, 2.699), (-0.1997, -0.488, 2.681), (-0.1624, -0.4998, 2.713), (-0.3629, -0.4408, 2.725), (-0.2058, -0.496, 2.738), (-0.2998, -0.4066, 2.752), (-0.3043, -0.3977, 2.694), (-0.3196, -0.4538, 2.687), (-0.2604, -0.4878, 2.707), (-0.2524, -0.4444, 2.674), (-0.2438, -0.412, 2.718), (-0.2518, -0.4555, 2.751), (0.175, -0.4934, 2.735), (0.3466, -0.4416, 2.745), (0.1675, -0.4511, 2.742), (0.3342, -0.4003, 2.75), (0.1682, -0.4874, 2.692), (0.3508, -0.4347, 2.702), (0.1607, -0.4451, 2.699), (0.3384, -0.3934, 2.707), (0.2581, -0.4825, 2.738), (0.2457, -0.4257, 2.745), (0.2461, -0.4174, 2.688), (0.2585, -0.4742, 2.68), (-0.175, -0.4934, 2.735), (-0.3466, -0.4416, 2.745), (-0.1675, -0.4511, 2.742), (-0.3342, -0.4003, 2.75), (-0.1682, -0.4874, 2.692), (-0.3508, -0.4347, 2.702), (-0.1607, -0.4451, 2.699), (-0.3384, -0.3934, 2.707), (-0.2581, -0.4825, 2.738), (-0.2457, -0.4257, 2.745), (-0.2461, -0.4174, 2.688), (-0.2585, -0.4742, 2.68), (-0.473, 0.2178, 2.786), (0.2155, 0.473, 2.786), (0.473, -0.2178, 2.786), (-0.2202, -0.473, 2.786), (0.1605, -0.2365, 2.092), (-0.2388, -0.2365, 3.068), (0.2342, -0.2365, 3.068), (-0.1637, -0.2365, 2.092), (0.2155, -0.473, 2.786), (-0.2202, 0.473, 2.786), (-0.1637, 0.1096, 2.112), (0.2342, 0.2365, 3.068), (-0.2388, 0.2365, 3.068), (0.1605, 0.1096, 2.112), (0.473, 0.2178, 2.786), (-0.473, -0.2178, 2.786), (-0.4723, -0.2178, 2.457), (0.4723, 0.2178, 2.457), (-0.2198, 0.473, 2.457), (0.2152, -0.473, 2.457), (-0.2198, -0.473, 2.457), (0.4723, -0.2178, 2.457), (0.2152, 0.473, 2.457), (-0.4723, 0.2178, 2.457), (-0.3979, 0.158, 2.238), (0.1813, 0.3461, 2.257), (0.3979, -0.2178, 2.237), (-0.1852, -0.473, 2.237), (0.1813, -0.473, 2.237), (-0.1852, 0.3461, 2.257), (0.3979, 0.158, 2.238), (-0.3979, -0.2178, 2.237), (-0.3025, -0.2225, 2.146), (-0.3911, -0.3905, 2.769), (-0.4144, 0.2225, 2.967), (-0.329, 0.284, 2.27), (-0.1627, 0.2235, 2.176), (0.2202, 0.4138, 2.967), (0.3281, 0.284, 2.27), (0.3017, 0.116, 2.152), (0.4133, -0.2225, 2.967), (0.3281, -0.3905, 2.264), (0.1593, -0.4138, 2.146), (-0.2248, -0.4138, 2.967), (0.1593, 0.2235, 2.176), (-0.2248, 0.4138, 2.967), (-0.1627, -0.4138, 2.146), (0.2202, -0.4138, 2.967), (-0.003489, -0.2458, 3.099), (-0.002392, -0.2458, 2.074), (-0.002935, -0.4916, 2.211), (-0.002935, 0.3611, 2.24), (-0.3025, 0.116, 2.152), (-0.4144, -0.2225, 2.967), (0.3017, -0.2225, 2.146), (0.4133, 0.2225, 2.967), (-0.003489, 0.2458, 3.099), (-0.002392, 0.1153, 2.104), (-0.1701, -0.03173, 2.079), (0.2435, 0.0, 3.099), (-0.2481, 0.0, 3.099), (0.1669, -0.03173, 2.079), (0.4136, -0.01496, 2.211), (-0.4136, -0.01496, 2.211), (-0.3905, -0.3905, 2.466), (-0.3911, 0.3905, 2.769), (0.39, 0.3905, 2.769), (0.39, -0.3905, 2.769), (-0.003489, -0.4916, 2.804), (-0.003489, 0.4916, 2.804), (0.4916, 0.0, 2.804), (-0.4916, 0.0, 2.804), (-0.4728, -0.2178, 2.594), (0.4728, 0.2178, 2.594), (-0.2201, 0.473, 2.594), (0.2154, -0.473, 2.594), (-0.2201, -0.473, 2.594), (0.4728, -0.2178, 2.594), (0.2154, 0.473, 2.594), (-0.4728, 0.2178, 2.594), (-0.3905, 0.3905, 2.466), (0.3894, 0.3905, 2.466), (0.3894, -0.3905, 2.466), (-0.003484, -0.4916, 2.448), (-0.003484, 0.4916, 2.448), (0.4909, 0.0, 2.448), (-0.4909, 0.0, 2.448), (-0.329, -0.3905, 2.264), (-0.4533, 0.2029, 2.347), (0.2066, 0.4412, 2.352), (0.4533, -0.2178, 2.347), (-0.211, -0.473, 2.347), (0.2066, -0.473, 2.347), (-0.211, 0.4412, 2.352), (0.4533, 0.2029, 2.347), (-0.4533, -0.2178, 2.347), (-0.27, -0.3534, 2.184), (-0.3544, -0.3534, 2.907), (-0.27, 0.2089, 2.198), (-0.3544, 0.3534, 2.907), (0.2685, -0.3534, 2.184), (0.3523, -0.3534, 2.907), (0.2685, 0.2089, 2.198), (0.3523, 0.3534, 2.907), (-0.002528, 0.2344, 2.161), (-0.003489, 0.4302, 2.997), (-0.002528, -0.4302, 2.117), (-0.003489, -0.4302, 2.997), (-0.3144, -0.02663, 2.119), (-0.4308, 0.0, 2.997), (0.3136, -0.02663, 2.119), (0.4296, -9.505e-10, 2.997), (-0.003489, 0.0, 3.128), (-0.002392, -0.03263, 2.073), (-0.391, -0.3905, 2.592), (-0.391, 0.3905, 2.592), (0.3898, 0.3905, 2.592), (0.3898, -0.3905, 2.592), (-0.003488, -0.4916, 2.596), (-0.003488, 0.4916, 2.596), (0.4914, 0.0, 2.596), (-0.4914, 0.0, 2.596), (-0.3749, 0.3639, 2.366), (0.3738, 0.3639, 2.366), (0.3738, -0.3905, 2.365), (-0.003344, -0.4916, 2.329), (-0.003344, 0.459, 2.337), (0.4712, -0.00374, 2.329), (-0.4712, -0.00374, 2.329), (-0.3749, -0.3905, 2.365)], [], [(0, 102, 758, 524), (0, 524, 766, 232), (0, 232, 256, 112), (0, 112, 252, 102), (348, 168, 285, 353), (350, 284, 168, 348), (1, 514, 756, 98), (1, 98, 267, 136), (1, 136, 269, 138), (1, 138, 754, 514), (2, 90, 251, 97), (2, 97, 309, 218), (2, 218, 761, 513), (2, 513, 755, 94), (2, 94, 247, 90), (3, 100, 253, 101), (3, 101, 255, 229), (3, 229, 765, 523), (3, 523, 757, 100), (4, 96, 249, 87), (4, 87, 753, 245), (4, 245, 309, 97), (4, 97, 251, 96), (5, 519, 752, 137), (5, 137, 268, 133), (5, 133, 267, 98), (5, 98, 756, 519), (6, 103, 256, 122), (6, 122, 258, 114), (380, 89, 248, 384), (7, 88, 252, 110), (7, 110, 254, 99), (380, 386, 250, 89), (381, 92, 246, 385), (8, 91, 253, 100), (8, 100, 757, 515), (381, 834, 754, 92), (382, 95, 250, 386), (9, 99, 254, 109), (9, 109, 253, 91), (382, 385, 246, 95), (10, 93, 752, 516), (10, 516, 759, 214), (10, 248, 93), (11, 176, 292, 183), (11, 183, 289, 130), (11, 130, 266, 128), (11, 128, 261, 176), (344, 164, 284, 350), (388, 393, 22, 104), (12, 113, 257, 121), (12, 121, 258, 105), (12, 105, 249, 96), (12, 96, 251, 113), (13, 230, 255, 120), (13, 120, 259, 115), (13, 115, 247, 230), (14, 119, 259, 106), (14, 104, 257, 119), (15, 175, 291, 182), (15, 182, 288, 107), (15, 107, 262, 125), (15, 125, 264, 175), (343, 163, 287, 351), (349, 282, 167, 347), (346, 166, 286, 354), (387, 391, 21, 111), (351, 287, 165, 345), (389, 390, 6, 114), (347, 167, 283, 352), (16, 111, 255, 118), (16, 118, 260, 116), (17, 116, 260, 117), (17, 117, 256, 103), (18, 108, 254, 110), (18, 110, 252, 112), (18, 112, 256, 117), (18, 117, 260, 108), (19, 101, 253, 109), (19, 109, 254, 108), (19, 108, 260, 118), (19, 118, 255, 101), (20, 90, 247, 115), (20, 115, 259, 119), (20, 119, 257, 113), (20, 113, 251, 90), (21, 106, 259, 120), (21, 120, 255, 111), (22, 114, 258, 121), (22, 121, 257, 104), (23, 125, 262, 123), (23, 123, 312, 227), (23, 227, 264, 125), (24, 228, 263, 127), (24, 127, 265, 225), (24, 225, 311, 226), (24, 226, 312, 228), (25, 177, 293, 181), (25, 181, 292, 176), (25, 176, 261, 126), (25, 126, 265, 177), (26, 107, 288, 180), (26, 180, 290, 131), (26, 131, 263, 124), (26, 124, 262, 107), (27, 130, 289, 179), (27, 179, 300, 239), (27, 239, 266, 130), (28, 131, 290, 178), (28, 178, 293, 177), (28, 177, 265, 127), (28, 127, 263, 131), (29, 141, 273, 142), (29, 142, 274, 143), (29, 143, 271, 139), (29, 139, 270, 141), (30, 153, 278, 162), (30, 162, 277, 152), (30, 152, 273, 145), (30, 145, 275, 153), (31, 152, 277, 161), (31, 161, 276, 132), (31, 132, 274, 142), (31, 142, 273, 152), (32, 134, 268, 137), (32, 137, 752, 93), (32, 93, 248, 134), (33, 92, 754, 138), (33, 138, 269, 135), (33, 135, 246, 92), (34, 140, 272, 144), (34, 144, 275, 145), (34, 145, 273, 141), (34, 141, 270, 140), (35, 155, 280, 160), (35, 160, 279, 148), (35, 148, 272, 140), (35, 140, 270, 155), (36, 132, 276, 159), (36, 159, 281, 150), (36, 150, 271, 143), (36, 143, 274, 132), (37, 148, 279, 158), (37, 158, 278, 153), (37, 153, 275, 144), (37, 144, 272, 148), (38, 150, 281, 157), (38, 157, 280, 155), (38, 155, 270, 139), (38, 139, 271, 150), (407, 408, 213, 307), (154, 43, 278, 158), (363, 208, 302), (364, 366, 43, 154), (156, 39, 281, 159), (364, 361, 209, 303), (363, 39, 208), (157, 281, 39, 151), (202, 40, 279, 160), (304, 208, 39, 156), (359, 361, 40, 202), (158, 279, 40, 154), (203, 41, 276, 161), (359, 367, 211, 305), (360, 41, 203), (159, 276, 41, 156), (204, 44, 277, 162), (360, 365, 213, 306), (362, 365, 44, 204), (160, 280, 42, 202), (363, 367, 42, 151), (362, 366, 212, 307), (162, 278, 43, 204), (345, 165, 282, 349), (45, 164, 283, 169), (45, 169, 294, 197), (45, 197, 316, 238), (45, 238, 284, 164), (46, 165, 287, 189), (46, 189, 299, 193), (46, 193, 297, 187), (46, 187, 282, 165), (47, 166, 285, 170), (47, 170, 295, 192), (47, 192, 296, 171), (47, 171, 286, 166), (48, 167, 282, 187), (48, 187, 297, 191), (48, 191, 294, 169), (48, 169, 283, 167), (49, 168, 284, 188), (49, 188, 298, 190), (49, 190, 295, 170), (49, 170, 285, 168), (50, 174, 299, 195), (50, 195, 301, 201), (50, 201, 293, 178), (50, 178, 290, 174), (51, 242, 316, 196), (51, 196, 300, 244), (51, 244, 313, 234), (51, 234, 318, 242), (52, 172, 297, 193), (52, 193, 299, 174), (52, 174, 290, 180), (52, 180, 288, 172), (53, 186, 296, 192), (53, 192, 295, 185), (53, 185, 292, 181), (53, 181, 293, 186), (54, 184, 294, 191), (54, 191, 297, 172), (54, 172, 288, 182), (54, 182, 291, 184), (55, 185, 295, 190), (55, 190, 298, 173), (55, 173, 289, 183), (55, 183, 292, 185), (56, 200, 286, 171), (56, 171, 296, 199), (56, 199, 301, 200), (57, 243, 284, 238), (57, 238, 316, 242), (57, 242, 318, 233), (57, 233, 317, 243), (58, 235, 317, 233), (58, 233, 318, 194), (58, 194, 315, 235), (59, 200, 301, 195), (59, 195, 299, 189), (59, 189, 287, 163), (59, 163, 286, 200), (60, 186, 293, 201), (60, 201, 301, 199), (60, 199, 296, 186), (61, 147, 269, 136), (61, 136, 267, 146), (402, 302, 208, 401), (62, 146, 267, 133), (62, 133, 268, 205), (402, 410, 211, 302), (403, 303, 209, 400), (63, 149, 250, 95), (63, 95, 246, 206), (403, 409, 212, 303), (404, 304, 210, 399), (64, 205, 268, 134), (64, 134, 248, 207), (404, 401, 208, 304), (405, 305, 211, 410), (65, 206, 246, 135), (65, 135, 269, 147), (405, 400, 209, 305), (406, 306, 213, 408), (66, 207, 248, 89), (66, 89, 250, 149), (406, 399, 210, 306), (407, 307, 212, 409), (383, 384, 248, 214), (383, 214, 759, 836), (67, 639, 758, 102), (67, 102, 252, 88), (68, 215, 308, 216), (68, 216, 760, 641), (68, 641, 753, 87), (68, 87, 249, 215), (69, 105, 258, 217), (69, 217, 308, 215), (69, 215, 249, 105), (70, 648, 764, 220), (70, 220, 310, 219), (70, 219, 763, 648), (71, 652, 761, 218), (71, 218, 309, 222), (71, 222, 310, 220), (71, 220, 764, 652), (72, 222, 309, 245), (72, 245, 753, 677), (72, 677, 762, 221), (72, 221, 310, 222), (73, 219, 310, 221), (73, 221, 762, 646), (73, 646, 763, 219), (74, 128, 266, 224), (74, 224, 311, 223), (74, 223, 261, 128), (75, 223, 311, 225), (75, 225, 265, 126), (75, 126, 261, 223), (76, 129, 264, 227), (76, 227, 312, 226), (76, 226, 311, 224), (76, 224, 266, 129), (77, 228, 312, 123), (77, 123, 262, 124), (77, 124, 263, 228), (78, 659, 765, 229), (78, 229, 255, 230), (78, 230, 247, 94), (78, 94, 755, 659), (79, 122, 256, 231), (79, 231, 308, 217), (79, 217, 258, 122), (80, 231, 256, 232), (80, 232, 766, 660), (80, 660, 760, 216), (80, 216, 308, 231), (81, 241, 289, 173), (81, 173, 298, 240), (81, 240, 315, 237), (81, 237, 314, 241), (82, 129, 266, 239), (82, 239, 300, 198), (82, 198, 291, 175), (82, 175, 264, 129), (83, 198, 300, 196), (83, 196, 316, 197), (83, 197, 294, 184), (83, 184, 291, 198), (84, 236, 314, 237), (84, 237, 315, 194), (84, 194, 318, 234), (84, 234, 313, 236), (85, 244, 300, 179), (85, 179, 289, 241), (85, 241, 314, 236), (85, 236, 313, 244), (86, 240, 298, 188), (86, 188, 284, 243), (86, 243, 317, 235), (86, 235, 315, 240), (373, 321, 328, 377), (375, 323, 325, 368), (342, 331, 358, 355), (379, 330, 321, 373), (340, 332, 320, 325), (374, 322, 327, 370), (377, 328, 323, 375), (371, 319, 330, 379), (341, 334, 322, 326), (372, 320, 329, 378), (378, 329, 324, 376), (376, 324, 326, 369), (353, 346, 334, 341), (352, 344, 332, 340), (354, 343, 357, 356), (321, 333, 337, 328), (323, 335, 340, 325), (330, 339, 333, 321), (322, 334, 355, 327), (328, 337, 335, 323), (319, 358, 339, 330), (320, 332, 338, 329), (329, 338, 336, 324), (324, 336, 341, 326), (286, 163, 343, 354), (283, 164, 344, 352), (285, 166, 346, 353), (333, 345, 349, 337), (335, 347, 352, 340), (339, 351, 345, 333), (334, 346, 354, 356), (337, 349, 347, 335), (331, 357, 339), (332, 344, 350, 338), (338, 350, 348, 336), (336, 348, 353, 341), (355, 334, 342), (339, 357, 343, 351), (355, 358, 319, 327), (356, 342, 334), (339, 358, 331), (356, 357, 331, 342), (161, 277, 44, 203), (151, 42, 280, 157), (204, 43, 366, 362), (302, 211, 367, 363), (307, 213, 365, 362), (203, 44, 365, 360), (306, 210, 360), (202, 42, 367, 359), (305, 209, 361, 359), (154, 40, 361, 364), (303, 212, 366, 364), (151, 39, 363), (41, 360, 210), (156, 41, 210, 304), (395, 376, 369, 388), (397, 378, 376, 395), (391, 372, 378, 397), (390, 371, 379, 398), (396, 377, 375, 394), (393, 374, 370, 389), (398, 379, 373, 392), (394, 375, 368, 387), (392, 373, 377, 396), (327, 319, 371, 370), (325, 320, 372, 368), (326, 322, 374, 369), (248, 10, 214), (414, 383, 836, 869), (414, 415, 384, 383), (413, 416, 385, 382), (413, 382, 386, 417), (412, 867, 834, 381), (412, 381, 385, 416), (411, 417, 386, 380), (411, 380, 384, 415), (17, 392, 396, 116), (16, 394, 387, 111), (103, 398, 392, 17), (22, 393, 389, 114), (116, 396, 394, 16), (6, 390, 398, 103), (21, 391, 397, 106), (106, 397, 395, 14), (14, 395, 388, 104), (370, 371, 390, 389), (368, 372, 391, 387), (369, 374, 393, 388), (61, 407, 409, 147), (62, 205, 399, 406), (62, 406, 408, 146), (63, 206, 400, 405), (63, 405, 410, 149), (64, 207, 401, 404), (64, 404, 399, 205), (65, 147, 409, 403), (65, 403, 400, 206), (66, 149, 410, 402), (66, 402, 401, 207), (61, 146, 408, 407), (7, 411, 415, 88), (7, 99, 417, 411), (8, 412, 416, 91), (8, 515, 867, 412), (9, 413, 417, 99), (9, 91, 416, 413), (67, 88, 415, 414), (67, 414, 869, 639), (418, 524, 758, 527), (418, 664, 766, 524), (418, 537, 689, 664), (418, 527, 685, 537), (796, 801, 718, 593), (798, 796, 593, 717), (419, 521, 756, 514), (419, 561, 700, 521), (419, 563, 702, 561), (419, 514, 754, 563), (420, 520, 684, 508), (420, 645, 742, 520), (420, 513, 761, 645), (420, 512, 755, 513), (420, 508, 680, 512), (421, 526, 686, 525), (421, 661, 688, 526), (421, 523, 765, 661), (421, 525, 757, 523), (422, 505, 682, 518), (422, 678, 753, 505), (422, 520, 742, 678), (422, 518, 684, 520), (423, 562, 752, 519), (423, 558, 701, 562), (423, 521, 700, 558), (423, 519, 756, 521), (424, 547, 689, 528), (424, 539, 691, 547), (828, 832, 681, 507), (425, 535, 685, 506), (425, 522, 687, 535), (828, 507, 683, 835), (829, 833, 679, 510), (426, 525, 686, 509), (426, 515, 757, 525), (829, 510, 754, 834), (830, 835, 683, 517), (427, 534, 687, 522), (427, 509, 686, 534), (830, 517, 679, 833), (428, 516, 752, 511), (428, 640, 759, 516), (428, 511, 681), (429, 608, 725, 601), (429, 555, 722, 608), (429, 553, 699, 555), (429, 601, 694, 553), (792, 798, 717, 589), (838, 529, 440, 843), (430, 546, 690, 538), (430, 530, 691, 546), (430, 518, 682, 530), (430, 538, 684, 518), (431, 545, 688, 662), (431, 540, 692, 545), (431, 662, 680, 540), (432, 531, 692, 544), (432, 544, 690, 529), (433, 607, 724, 600), (433, 532, 721, 607), (433, 550, 695, 532), (433, 600, 697, 550), (791, 799, 720, 588), (797, 795, 592, 715), (794, 802, 719, 591), (837, 536, 439, 841), (799, 793, 590, 720), (839, 539, 424, 840), (795, 800, 716, 592), (434, 543, 688, 536), (434, 541, 693, 543), (435, 542, 693, 541), (435, 528, 689, 542), (436, 535, 687, 533), (436, 537, 685, 535), (436, 542, 689, 537), (436, 533, 693, 542), (437, 534, 686, 526), (437, 533, 687, 534), (437, 543, 693, 533), (437, 526, 688, 543), (438, 540, 680, 508), (438, 544, 692, 540), (438, 538, 690, 544), (438, 508, 684, 538), (439, 545, 692, 531), (439, 536, 688, 545), (440, 546, 691, 539), (440, 529, 690, 546), (441, 548, 695, 550), (441, 657, 745, 548), (441, 550, 697, 657), (442, 552, 696, 658), (442, 655, 698, 552), (442, 656, 744, 655), (442, 658, 745, 656), (443, 606, 726, 602), (443, 601, 725, 606), (443, 551, 694, 601), (443, 602, 698, 551), (444, 605, 721, 532), (444, 556, 723, 605), (444, 549, 696, 556), (444, 532, 695, 549), (445, 604, 722, 555), (445, 671, 733, 604), (445, 555, 699, 671), (446, 603, 723, 556), (446, 602, 726, 603), (446, 552, 698, 602), (446, 556, 696, 552), (447, 567, 706, 566), (447, 568, 707, 567), (447, 564, 704, 568), (447, 566, 703, 564), (448, 587, 711, 578), (448, 577, 710, 587), (448, 570, 706, 577), (448, 578, 708, 570), (449, 586, 710, 577), (449, 557, 709, 586), (449, 567, 707, 557), (449, 577, 706, 567), (450, 562, 701, 559), (450, 511, 752, 562), (450, 559, 681, 511), (451, 563, 754, 510), (451, 560, 702, 563), (451, 510, 679, 560), (452, 569, 705, 565), (452, 570, 708, 569), (452, 566, 706, 570), (452, 565, 703, 566), (453, 585, 713, 580), (453, 573, 712, 585), (453, 565, 705, 573), (453, 580, 703, 565), (454, 584, 709, 557), (454, 575, 714, 584), (454, 568, 704, 575), (454, 557, 707, 568), (455, 583, 712, 573), (455, 578, 711, 583), (455, 569, 708, 578), (455, 573, 705, 569), (456, 582, 714, 575), (456, 580, 713, 582), (456, 564, 703, 580), (456, 575, 704, 564), (857, 740, 638, 858), (579, 583, 711, 461), (811, 735, 633), (812, 579, 461, 814), (581, 584, 714, 457), (812, 736, 634, 809), (811, 633, 457), (582, 576, 457, 714), (627, 585, 712, 458), (737, 581, 457, 633), (807, 627, 458, 809), (583, 579, 458, 712), (628, 586, 709, 459), (807, 738, 636, 815), (808, 628, 459), (584, 581, 459, 709), (629, 587, 710, 462), (808, 739, 638, 813), (810, 629, 462, 813), (585, 627, 460, 713), (811, 576, 460, 815), (810, 740, 637, 814), (587, 629, 461, 711), (793, 797, 715, 590), (463, 594, 716, 589), (463, 622, 727, 594), (463, 670, 749, 622), (463, 589, 717, 670), (464, 614, 720, 590), (464, 618, 732, 614), (464, 612, 730, 618), (464, 590, 715, 612), (465, 595, 718, 591), (465, 617, 728, 595), (465, 596, 729, 617), (465, 591, 719, 596), (466, 612, 715, 592), (466, 616, 730, 612), (466, 594, 727, 616), (466, 592, 716, 594), (467, 613, 717, 593), (467, 615, 731, 613), (467, 595, 728, 615), (467, 593, 718, 595), (468, 620, 732, 599), (468, 626, 734, 620), (468, 603, 726, 626), (468, 599, 723, 603), (469, 621, 749, 674), (469, 676, 733, 621), (469, 666, 746, 676), (469, 674, 751, 666), (470, 618, 730, 597), (470, 599, 732, 618), (470, 605, 723, 599), (470, 597, 721, 605), (471, 617, 729, 611), (471, 610, 728, 617), (471, 606, 725, 610), (471, 611, 726, 606), (472, 616, 727, 609), (472, 597, 730, 616), (472, 607, 721, 597), (472, 609, 724, 607), (473, 615, 728, 610), (473, 598, 731, 615), (473, 608, 722, 598), (473, 610, 725, 608), (474, 596, 719, 625), (474, 624, 729, 596), (474, 625, 734, 624), (475, 670, 717, 675), (475, 674, 749, 670), (475, 665, 751, 674), (475, 675, 750, 665), (476, 665, 750, 667), (476, 619, 751, 665), (476, 667, 748, 619), (477, 620, 734, 625), (477, 614, 732, 620), (477, 588, 720, 614), (477, 625, 719, 588), (478, 626, 726, 611), (478, 624, 734, 626), (478, 611, 729, 624), (479, 561, 702, 572), (479, 571, 700, 561), (852, 851, 633, 735), (480, 558, 700, 571), (480, 630, 701, 558), (852, 735, 636, 860), (853, 850, 634, 736), (481, 517, 683, 574), (481, 631, 679, 517), (853, 736, 637, 859), (854, 849, 635, 737), (482, 559, 701, 630), (482, 632, 681, 559), (854, 737, 633, 851), (855, 860, 636, 738), (483, 560, 679, 631), (483, 572, 702, 560), (855, 738, 634, 850), (856, 858, 638, 739), (484, 507, 681, 632), (484, 574, 683, 507), (856, 739, 635, 849), (857, 859, 637, 740), (831, 640, 681, 832), (831, 836, 759, 640), (485, 527, 758, 639), (485, 506, 685, 527), (486, 643, 741, 642), (486, 641, 760, 643), (486, 505, 753, 641), (486, 642, 682, 505), (487, 644, 691, 530), (487, 642, 741, 644), (487, 530, 682, 642), (488, 649, 764, 648), (488, 647, 743, 649), (488, 648, 763, 647), (489, 645, 761, 652), (489, 651, 742, 645), (489, 649, 743, 651), (489, 652, 764, 649), (490, 678, 742, 651), (490, 677, 753, 678), (490, 650, 762, 677), (490, 651, 743, 650), (491, 650, 743, 647), (491, 646, 762, 650), (491, 647, 763, 646), (492, 654, 699, 553), (492, 653, 744, 654), (492, 553, 694, 653), (493, 655, 744, 653), (493, 551, 698, 655), (493, 653, 694, 551), (494, 657, 697, 554), (494, 656, 745, 657), (494, 654, 744, 656), (494, 554, 699, 654), (495, 548, 745, 658), (495, 549, 695, 548), (495, 658, 696, 549), (496, 661, 765, 659), (496, 662, 688, 661), (496, 512, 680, 662), (496, 659, 755, 512), (497, 663, 689, 547), (497, 644, 741, 663), (497, 547, 691, 644), (498, 664, 689, 663), (498, 660, 766, 664), (498, 643, 760, 660), (498, 663, 741, 643), (499, 598, 722, 673), (499, 672, 731, 598), (499, 669, 748, 672), (499, 673, 747, 669), (500, 671, 699, 554), (500, 623, 733, 671), (500, 600, 724, 623), (500, 554, 697, 600), (501, 621, 733, 623), (501, 622, 749, 621), (501, 609, 727, 622), (501, 623, 724, 609), (502, 669, 747, 668), (502, 619, 748, 669), (502, 666, 751, 619), (502, 668, 746, 666), (503, 604, 733, 676), (503, 673, 722, 604), (503, 668, 747, 673), (503, 676, 746, 668), (504, 613, 731, 672), (504, 675, 717, 613), (504, 667, 750, 675), (504, 672, 748, 667), (821, 825, 776, 769), (823, 816, 773, 771), (790, 803, 806, 779), (827, 821, 769, 778), (788, 773, 768, 780), (822, 818, 775, 770), (825, 823, 771, 776), (819, 827, 778, 767), (789, 774, 770, 782), (820, 826, 777, 768), (826, 824, 772, 777), (824, 817, 774, 772), (801, 789, 782, 794), (800, 788, 780, 792), (802, 804, 805, 791), (769, 776, 785, 781), (771, 773, 788, 783), (778, 769, 781, 787), (770, 775, 803, 782), (776, 771, 783, 785), (767, 778, 787, 806), (768, 777, 786, 780), (777, 772, 784, 786), (772, 774, 789, 784), (719, 802, 791, 588), (716, 800, 792, 589), (718, 801, 794, 591), (781, 785, 797, 793), (783, 788, 800, 795), (787, 781, 793, 799), (782, 804, 802, 794), (785, 783, 795, 797), (779, 787, 805), (780, 786, 798, 792), (786, 784, 796, 798), (784, 789, 801, 796), (803, 790, 782), (787, 799, 791, 805), (803, 775, 767, 806), (804, 782, 790), (787, 779, 806), (804, 790, 779, 805), (586, 628, 462, 710), (576, 582, 713, 460), (629, 810, 814, 461), (735, 811, 815, 636), (740, 810, 813, 638), (628, 808, 813, 462), (739, 808, 635), (627, 807, 815, 460), (738, 807, 809, 634), (579, 812, 809, 458), (736, 812, 814, 637), (576, 811, 457), (459, 635, 808), (581, 737, 635, 459), (845, 838, 817, 824), (847, 845, 824, 826), (841, 847, 826, 820), (840, 848, 827, 819), (846, 844, 823, 825), (843, 839, 818, 822), (848, 842, 821, 827), (844, 837, 816, 823), (842, 846, 825, 821), (775, 818, 819, 767), (773, 816, 820, 768), (774, 817, 822, 770), (681, 640, 428), (864, 869, 836, 831), (864, 831, 832, 865), (863, 830, 833, 866), (863, 868, 835, 830), (862, 829, 834, 867), (862, 866, 833, 829), (861, 828, 835, 868), (861, 865, 832, 828), (435, 541, 846, 842), (434, 536, 837, 844), (528, 435, 842, 848), (440, 539, 839, 843), (541, 434, 844, 846), (424, 528, 848, 840), (439, 531, 847, 841), (531, 432, 845, 847), (432, 529, 838, 845), (818, 839, 840, 819), (816, 837, 841, 820), (817, 838, 843, 822), (479, 572, 859, 857), (480, 856, 849, 630), (480, 571, 858, 856), (481, 855, 850, 631), (481, 574, 860, 855), (482, 854, 851, 632), (482, 630, 849, 854), (483, 853, 859, 572), (483, 631, 850, 853), (484, 852, 860, 574), (484, 632, 851, 852), (479, 857, 858, 571), (425, 506, 865, 861), (425, 861, 868, 522), (426, 509, 866, 862), (426, 862, 867, 515), (427, 522, 868, 863), (427, 863, 866, 509), (485, 864, 865, 506), (485, 639, 869, 864), (870, 909, 938, 891), (870, 891, 931, 892), (870, 892, 933, 903), (870, 903, 939, 909), (871, 908, 939, 903), (871, 903, 933, 895), (871, 895, 937, 904), (871, 904, 940, 908), (872, 907, 940, 904), (872, 904, 937, 898), (872, 898, 935, 905), (872, 905, 941, 907), (873, 906, 941, 905), (873, 905, 935, 901), (873, 901, 931, 891), (873, 891, 938, 906), (874, 890, 932, 894), (874, 894, 936, 897), (874, 897, 934, 900), (874, 900, 930, 890), (875, 898, 937, 895), (875, 895, 933, 892), (875, 892, 931, 901), (875, 901, 935, 898), (876, 900, 934, 899), (876, 899, 941, 906), (876, 906, 938, 902), (876, 902, 930, 900), (877, 897, 936, 896), (877, 896, 940, 907), (877, 907, 941, 899), (877, 899, 934, 897), (878, 894, 932, 893), (878, 893, 939, 908), (878, 908, 940, 896), (878, 896, 936, 894), (879, 890, 930, 902), (879, 902, 938, 909), (879, 909, 939, 893), (879, 893, 932, 890), (880, 911, 950, 929), (880, 929, 951, 923), (880, 923, 945, 912), (880, 912, 943, 911), (881, 923, 951, 928), (881, 928, 952, 924), (881, 924, 949, 915), (881, 915, 945, 923), (882, 924, 952, 927), (882, 927, 953, 925), (882, 925, 947, 918), (882, 918, 949, 924), (883, 925, 953, 926), (883, 926, 950, 911), (883, 911, 943, 921), (883, 921, 947, 925), (884, 914, 944, 910), (884, 910, 942, 920), (884, 920, 946, 917), (884, 917, 948, 914), (885, 915, 949, 918), (885, 918, 947, 921), (885, 921, 943, 912), (885, 912, 945, 915), (886, 919, 946, 920), (886, 920, 942, 922), (886, 922, 950, 926), (886, 926, 953, 919), (887, 916, 948, 917), (887, 917, 946, 919), (887, 919, 953, 927), (887, 927, 952, 916), (888, 913, 944, 914), (888, 914, 948, 916), (888, 916, 952, 928), (888, 928, 951, 913), (889, 922, 942, 910), (889, 910, 944, 913), (889, 913, 951, 929), (889, 929, 950, 922), (954, 993, 1022, 975), (954, 975, 1015, 976), (954, 976, 1017, 987), (954, 987, 1023, 993), (955, 992, 1023, 987), (955, 987, 1017, 979), (955, 979, 1021, 988), (955, 988, 1024, 992), (956, 991, 1024, 988), (956, 988, 1021, 982), (956, 982, 1019, 989), (956, 989, 1025, 991), (957, 990, 1025, 989), (957, 989, 1019, 985), (957, 985, 1015, 975), (957, 975, 1022, 990), (958, 974, 1016, 978), (958, 978, 1020, 981), (958, 981, 1018, 984), (958, 984, 1014, 974), (959, 982, 1021, 979), (959, 979, 1017, 976), (959, 976, 1015, 985), (959, 985, 1019, 982), (960, 984, 1018, 983), (960, 983, 1025, 990), (960, 990, 1022, 986), (960, 986, 1014, 984), (961, 981, 1020, 980), (961, 980, 1024, 991), (961, 991, 1025, 983), (961, 983, 1018, 981), (962, 978, 1016, 977), (962, 977, 1023, 992), (962, 992, 1024, 980), (962, 980, 1020, 978), (963, 974, 1014, 986), (963, 986, 1022, 993), (963, 993, 1023, 977), (963, 977, 1016, 974), (964, 995, 1034, 1013), (964, 1013, 1035, 1007), (964, 1007, 1029, 996), (964, 996, 1027, 995), (965, 1007, 1035, 1012), (965, 1012, 1036, 1008), (965, 1008, 1033, 999), (965, 999, 1029, 1007), (966, 1008, 1036, 1011), (966, 1011, 1037, 1009), (966, 1009, 1031, 1002), (966, 1002, 1033, 1008), (967, 1009, 1037, 1010), (967, 1010, 1034, 995), (967, 995, 1027, 1005), (967, 1005, 1031, 1009), (968, 998, 1028, 994), (968, 994, 1026, 1004), (968, 1004, 1030, 1001), (968, 1001, 1032, 998), (969, 999, 1033, 1002), (969, 1002, 1031, 1005), (969, 1005, 1027, 996), (969, 996, 1029, 999), (970, 1003, 1030, 1004), (970, 1004, 1026, 1006), (970, 1006, 1034, 1010), (970, 1010, 1037, 1003), (971, 1000, 1032, 1001), (971, 1001, 1030, 1003), (971, 1003, 1037, 1011), (971, 1011, 1036, 1000), (972, 997, 1028, 998), (972, 998, 1032, 1000), (972, 1000, 1036, 1012), (972, 1012, 1035, 997), (973, 1006, 1026, 994), (973, 994, 1028, 997), (973, 997, 1035, 1013), (973, 1013, 1034, 1006), (1038, 1117, 1159, 1109), (1038, 1109, 1147, 1072), (1038, 1072, 1137, 1103), (1038, 1103, 1153, 1117), (1039, 1116, 1157, 1107), (1039, 1107, 1143, 1075), (1039, 1075, 1141, 1104), (1039, 1104, 1154, 1116), (1040, 1115, 1158, 1108), (1040, 1108, 1149, 1078), (1040, 1078, 1139, 1105), (1040, 1105, 1155, 1115), (1041, 1114, 1156, 1106), (1041, 1106, 1145, 1081), (1041, 1081, 1135, 1071), (1041, 1071, 1152, 1114), (1042, 1087, 1151, 1099), (1042, 1099, 1148, 1092), (1042, 1092, 1138, 1080), (1042, 1080, 1144, 1087), (1043, 1086, 1150, 1098), (1043, 1098, 1147, 1091), (1043, 1091, 1135, 1081), (1043, 1081, 1145, 1086), (1044, 1078, 1149, 1097), (1044, 1097, 1150, 1086), (1044, 1086, 1145, 1085), (1044, 1085, 1139, 1078), (1045, 1070, 1146, 1096), (1045, 1096, 1151, 1087), (1045, 1087, 1144, 1084), (1045, 1084, 1134, 1070), (1046, 1113, 1155, 1105), (1046, 1105, 1139, 1085), (1046, 1085, 1145, 1106), (1046, 1106, 1156, 1113), (1047, 1112, 1153, 1103), (1047, 1103, 1137, 1083), (1047, 1083, 1143, 1107), (1047, 1107, 1157, 1112), (1048, 1090, 1136, 1074), (1048, 1074, 1142, 1095), (1048, 1095, 1151, 1096), (1048, 1096, 1146, 1090), (1049, 1093, 1141, 1075), (1049, 1075, 1143, 1094), (1049, 1094, 1150, 1097), (1049, 1097, 1149, 1093), (1050, 1094, 1143, 1083), (1050, 1083, 1137, 1072), (1050, 1072, 1147, 1098), (1050, 1098, 1150, 1094), (1051, 1095, 1142, 1082), (1051, 1082, 1140, 1077), (1051, 1077, 1148, 1099), (1051, 1099, 1151, 1095), (1052, 1111, 1154, 1104), (1052, 1104, 1141, 1093), (1052, 1093, 1149, 1108), (1052, 1108, 1158, 1111), (1053, 1110, 1152, 1071), (1053, 1071, 1135, 1091), (1053, 1091, 1147, 1109), (1053, 1109, 1159, 1110), (1054, 1133, 1167, 1102), (1054, 1102, 1152, 1110), (1054, 1110, 1159, 1124), (1054, 1124, 1166, 1133), (1055, 1132, 1161, 1119), (1055, 1119, 1154, 1111), (1055, 1111, 1158, 1123), (1055, 1123, 1165, 1132), (1056, 1131, 1160, 1118), (1056, 1118, 1153, 1112), (1056, 1112, 1157, 1122), (1056, 1122, 1164, 1131), (1057, 1130, 1162, 1120), (1057, 1120, 1155, 1113), (1057, 1113, 1156, 1121), (1057, 1121, 1163, 1130), (1058, 1129, 1163, 1121), (1058, 1121, 1156, 1114), (1058, 1114, 1152, 1102), (1058, 1102, 1167, 1129), (1059, 1128, 1165, 1123), (1059, 1123, 1158, 1115), (1059, 1115, 1155, 1120), (1059, 1120, 1162, 1128), (1060, 1127, 1164, 1122), (1060, 1122, 1157, 1116), (1060, 1116, 1154, 1119), (1060, 1119, 1161, 1127), (1061, 1126, 1166, 1124), (1061, 1124, 1159, 1117), (1061, 1117, 1153, 1118), (1061, 1118, 1160, 1126), (1062, 1090, 1146, 1101), (1062, 1101, 1166, 1126), (1062, 1126, 1160, 1073), (1062, 1073, 1136, 1090), (1063, 1082, 1142, 1089), (1063, 1089, 1164, 1127), (1063, 1127, 1161, 1076), (1063, 1076, 1140, 1082), (1064, 1092, 1148, 1100), (1064, 1100, 1165, 1128), (1064, 1128, 1162, 1079), (1064, 1079, 1138, 1092), (1065, 1084, 1144, 1088), (1065, 1088, 1163, 1129), (1065, 1129, 1167, 1125), (1065, 1125, 1134, 1084), (1066, 1080, 1138, 1079), (1066, 1079, 1162, 1130), (1066, 1130, 1163, 1088), (1066, 1088, 1144, 1080), (1067, 1074, 1136, 1073), (1067, 1073, 1160, 1131), (1067, 1131, 1164, 1089), (1067, 1089, 1142, 1074), (1068, 1077, 1140, 1076), (1068, 1076, 1161, 1132), (1068, 1132, 1165, 1100), (1068, 1100, 1148, 1077), (1069, 1070, 1134, 1125), (1069, 1125, 1167, 1133), (1069, 1133, 1166, 1101), (1069, 1101, 1146, 1070)])
me_cube_004.polygons.foreach_set('use_smooth', [True] * 1168)
me_cube_004.polygons.foreach_set('material_index', [1, 1, 1, 1, 0, 0, 2, 2, 2, 2, 1, 0, 0, 1, 1, 1, 1, 1, 1, 1, 0, 0, 1, 2, 2, 2, 2, 1, 1, 3, 1, 1, 3, 3, 1, 1, 3, 3, 1, 1, 3, 2, 3, 2, 0, 0, 0, 0, 0, 1, 1, 1, 1, 1, 1, 1, 1, 1, 1, 0, 0, 0, 0, 0, 0, 0, 1, 0, 1, 0, 1, 1, 1, 1, 1, 1, 1, 1, 1, 1, 1, 1, 1, 1, 1, 1, 1, 1, 1, 1, 0, 0, 0, 0, 0, 0, 0, 0, 0, 0, 0, 0, 0, 0, 0, 0, 0, 0, 0, 0, 0, 0, 0, 0, 0, 0, 0, 0, 0, 0, 0, 0, 0, 0, 2, 2, 2, 2, 2, 2, 0, 0, 0, 0, 0, 0, 0, 0, 0, 0, 0, 0, 0, 0, 0, 0, 0, 0, 0, 0, 2, 0, 0, 0, 0, 0, 0, 0, 0, 0, 0, 0, 0, 0, 0, 0, 0, 0, 0, 0, 0, 0, 0, 0, 0, 0, 0, 0, 0, 0, 0, 0, 0, 0, 0, 0, 0, 0, 0, 0, 0, 0, 0, 0, 0, 0, 0, 0, 0, 0, 0, 0, 0, 0, 0, 0, 0, 0, 0, 0, 0, 0, 0, 0, 0, 0, 0, 0, 0, 0, 0, 0, 0, 0, 0, 0, 0, 0, 0, 0, 0, 0, 0, 0, 0, 2, 2, 2, 2, 2, 2, 2, 2, 2, 2, 2, 2, 2, 2, 2, 2, 2, 2, 2, 2, 2, 2, 2, 3, 3, 1, 1, 1, 1, 0, 1, 1, 1, 1, 0, 0, 0, 0, 0, 0, 0, 0, 0, 0, 0, 0, 0, 0, 0, 0, 0, 0, 0, 0, 0, 0, 0, 0, 0, 0, 0, 1, 1, 1, 1, 1, 1, 1, 1, 1, 1, 1, 0, 0, 0, 0, 0, 0, 0, 0, 0, 0, 0, 0, 0, 0, 0, 0, 0, 0, 0, 0, 0, 0, 0, 0, 0, 0, 0, 0, 0, 0, 0, 0, 0, 0, 0, 0, 0, 0, 0, 0, 0, 0, 0, 0, 0, 0, 0, 0, 0, 0, 0, 0, 0, 0, 0, 0, 0, 0, 0, 0, 0, 0, 0, 0, 0, 0, 0, 0, 0, 0, 0, 0, 0, 0, 0, 0, 0, 0, 0, 0, 1, 1, 1, 1, 1, 1, 1, 1, 1, 0, 0, 0, 3, 1, 1, 1, 1, 1, 1, 1, 1, 1, 1, 1, 1, 1, 1, 1, 1, 1, 1, 1, 1, 2, 2, 2, 2, 2, 2, 2, 2, 2, 2, 2, 2, 1, 1, 1, 1, 1, 1, 1, 1, 1, 1, 1, 1, 0, 0, 2, 2, 2, 2, 1, 0, 0, 1, 1, 1, 1, 1, 1, 1, 0, 0, 1, 2, 2, 2, 2, 1, 1, 3, 1, 1, 3, 3, 1, 1, 3, 3, 1, 1, 3, 2, 3, 2, 0, 0, 0, 0, 0, 1, 1, 1, 1, 1, 1, 1, 1, 1, 1, 0, 0, 0, 0, 0, 0, 0, 1, 0, 1, 0, 1, 1, 1, 1, 1, 1, 1, 1, 1, 1, 1, 1, 1, 1, 1, 1, 1, 1, 1, 1, 0, 0, 0, 0, 0, 0, 0, 0, 0, 0, 0, 0, 0, 0, 0, 0, 0, 0, 0, 0, 0, 0, 0, 0, 0, 0, 0, 0, 0, 0, 0, 0, 0, 0, 2, 2, 2, 2, 2, 2, 0, 0, 0, 0, 0, 0, 0, 0, 0, 0, 0, 0, 0, 0, 0, 0, 0, 0, 0, 0, 2, 0, 0, 0, 0, 0, 0, 0, 0, 0, 0, 0, 0, 0, 0, 0, 0, 0, 0, 0, 0, 0, 0, 0, 0, 0, 0, 0, 0, 0, 0, 0, 0, 0, 0, 0, 0, 0, 0, 0, 0, 0, 0, 0, 0, 0, 0, 0, 0, 0, 0, 0, 0, 0, 0, 0, 0, 0, 0, 0, 0, 0, 0, 0, 0, 0, 0, 0, 0, 0, 0, 0, 0, 0, 0, 0, 0, 0, 0, 0, 0, 0, 0, 0, 0, 2, 2, 2, 2, 2, 2, 2, 2, 2, 2, 2, 2, 2, 2, 2, 2, 2, 2, 2, 2, 2, 2, 2, 3, 3, 1, 1, 1, 1, 0, 1, 1, 1, 1, 0, 0, 0, 0, 0, 0, 0, 0, 0, 0, 0, 0, 0, 0, 0, 0, 0, 0, 0, 0, 0, 0, 0, 0, 0, 0, 0, 1, 1, 1, 1, 1, 1, 1, 1, 1, 1, 1, 0, 0, 0, 0, 0, 0, 0, 0, 0, 0, 0, 0, 0, 0, 0, 0, 0, 0, 0, 0, 0, 0, 0, 0, 0, 0, 0, 0, 0, 0, 0, 0, 0, 0, 0, 0, 0, 0, 0, 0, 0, 0, 0, 0, 0, 0, 0, 0, 0, 0, 0, 0, 0, 0, 0, 0, 0, 0, 0, 0, 0, 0, 0, 0, 0, 0, 0, 0, 0, 0, 0, 0, 0, 0, 0, 0, 0, 0, 0, 0, 1, 1, 1, 1, 1, 1, 1, 1, 1, 0, 0, 0, 3, 1, 1, 1, 1, 1, 1, 1, 1, 1, 1, 1, 1, 1, 1, 1, 1, 1, 1, 1, 1, 2, 2, 2, 2, 2, 2, 2, 2, 2, 2, 2, 2, 1, 1, 1, 1, 1, 1, 1, 1, 4, 4, 4, 4, 4, 4, 4, 4, 4, 4, 4, 4, 4, 4, 4, 4, 4, 4, 4, 4, 4, 4, 4, 4, 4, 4, 4, 4, 4, 4, 4, 4, 4, 4, 4, 4, 4, 4, 4, 4, 4, 4, 4, 4, 4, 4, 4, 4, 4, 4, 4, 4, 4, 4, 4, 4, 4, 4, 4, 4, 4, 4, 4, 4, 4, 4, 4, 4, 4, 4, 4, 4, 4, 4, 4, 4, 4, 4, 4, 4, 4, 4, 4, 4, 4, 4, 4, 4, 4, 4, 4, 4, 4, 4, 4, 4, 4, 4, 4, 4, 4, 4, 4, 4, 4, 4, 4, 4, 4, 4, 4, 4, 4, 4, 4, 4, 4, 4, 4, 4, 4, 4, 4, 4, 4, 4, 4, 4, 4, 4, 4, 4, 4, 4, 4, 4, 4, 4, 4, 4, 4, 4, 4, 4, 4, 4, 4, 4, 4, 4, 4, 4, 4, 4, 4, 4, 4, 4, 4, 4, 0, 0, 0, 0, 0, 0, 0, 0, 0, 0, 0, 0, 0, 0, 0, 0, 0, 0, 0, 0, 0, 0, 0, 0, 0, 0, 0, 0, 0, 0, 0, 0, 0, 0, 0, 0, 0, 0, 0, 0, 0, 0, 0, 0, 0, 0, 0, 0, 0, 0, 0, 0, 0, 0, 0, 0, 0, 0, 0, 0, 0, 0, 0, 0, 0, 0, 0, 0, 0, 0, 0, 0, 0, 0, 0, 0, 0, 0, 0, 0, 0, 0, 0, 0, 0, 0, 0, 0, 0, 0, 0, 0, 0, 0, 0, 0, 0, 0, 0, 0, 0, 0, 0, 0, 0, 0, 0, 0, 0, 0, 0, 0, 0, 0, 0, 0, 0, 0, 0, 0, 0, 0, 0, 0, 0, 0, 0, 0])
me_cube_004.materials.append(mat_skin)
me_cube_004.materials.append(mat_shirt)
me_cube_004.materials.append(mat_pants)
me_cube_004.materials.append(mat_belt)
me_cube_004.materials.append(mat_face)
me_cube_004.materials.append(mat_hair)
me_cube_004.use_remesh_preserve_volume = False
me_cube_004.use_remesh_preserve_attributes = False
me_cube_004.use_mirror_vertex_groups = False
me_cube_004.update()
arm_armature_000 = bpy.data.armatures.new('Armature.000')  # bones are not reproduced

# ---- objects
ob_characterarmature = bpy.data.objects.new('CharacterArmature', arm_armature_000)
ob_body = bpy.data.objects.new('Body', me_cube_004)

# ---- transforms, parenting, visibility, modifiers, constraints
ob_characterarmature.location = (0.0, 0.0, 0.0)
ob_characterarmature.lineart.crease_threshold = 0.0
ob_body.parent = ob_characterarmature
ob_body.location = (0.0, 0.0, -2.384e-07)
ob_body.lineart.crease_threshold = 0.0
_vg = ob_body.vertex_groups.new(name='Bone')
_vg = ob_body.vertex_groups.new(name='Foot.L')
for _i, _w in zip([29, 30, 31, 34, 35, 36, 37, 38, 132, 139, 140, 141, 142, 143, 144, 145, 148, 150, 152, 153, 155, 270, 271, 272, 273, 274, 275], [0.8104, 0.133, 0.06565, 0.9271, 0.1656, 0.1039, 0.1673, 0.1464, 0.06677, 0.7733, 0.8419, 0.8869, 0.2379, 0.6656, 0.9269, 0.6693, 0.1762, 0.1356, 0.08214, 0.1671, 0.1649, 0.819, 0.6579, 0.8113, 0.2927, 0.2196, 0.7427]): _vg.add([_i], _w, 'REPLACE')
_vg = ob_body.vertex_groups.new(name='Body')
for _i, _w in zip([1, 3, 5, 7, 8, 9, 19, 33, 65, 91, 92, 95, 98, 99, 100, 101, 109, 133, 135, 136, 137, 138, 147, 246, 253, 254, 267, 269, 380, 381, 382, 385, 386, 403, 409, 411, 412, 413, 416, 417, 419, 421, 423, 425, 426, 427, 437, 451, 483, 509, 510, 514, 515, 517, 519, 521, 522, 523, 525, 526, 534, 558, 560, 561, 562, 563, 572, 679, 686, 687, 700, 702, 754, 756, 757, 828, 829, 830, 833, 834, 835, 853, 859, 861, 862, 863, 866, 867, 868], [0.5445, 0.05891, 0.08429, 0.005237, 0.5576, 0.1569, 0.0138, 0.3735, 0.01955, 0.355, 0.5121, 0.06414, 0.3208, 0.06716, 0.1921, 0.03902, 0.08997, 0.02277, 0.1632, 0.1647, 0.01847, 0.5511, 0.02647, 0.1517, 0.1458, 0.04481, 0.07114, 0.2035, 0.002618, 0.5348, 0.1105, 0.2533, 0.03358, 0.009773, 0.01324, 0.003928, 0.5462, 0.1337, 0.3042, 0.05037, 0.5445, 0.05891, 0.08429, 0.005237, 0.5576, 0.1569, 0.0138, 0.3735, 0.01955, 0.355, 0.5121, 0.6626, 0.6485, 0.06414, 0.05464, 0.3208, 0.06716, 0.07715, 0.1921, 0.03902, 0.08997, 0.02277, 0.1632, 0.1647, 0.01847, 0.5511, 0.02647, 0.1517, 0.1458, 0.04481, 0.07114, 0.2035, 0.7195, 0.0686, 0.2381, 0.002618, 0.5348, 0.1105, 0.2533, 0.684, 0.03358, 0.009773, 0.01324, 0.003928, 0.5462, 0.1337, 0.3042, 0.6663, 0.05037]): _vg.add([_i], _w, 'REPLACE')
_vg = ob_body.vertex_groups.new(name='Hips')
for _i, _w in zip([0, 1, 5, 7, 9, 10, 18, 32, 33, 64, 67, 88, 89, 91, 93, 98, 99, 102, 108, 109, 110, 112, 133, 134, 136, 137, 138, 205, 207, 214, 248, 250, 252, 254, 267, 268, 269, 380, 382, 383, 384, 385, 386, 399, 401, 404, 411, 413, 414, 415, 416, 417, 418, 419, 423, 425, 427, 428, 436, 450, 451, 482, 485, 506, 507, 509, 511, 514, 516, 519, 521, 522, 524, 527, 533, 534, 535, 537, 558, 559, 561, 562, 563, 630, 632, 639, 640, 681, 683, 685, 687, 700, 701, 702, 752, 754, 756, 758, 759, 828, 830, 831, 832, 833, 834, 835, 836, 849, 851, 854, 861, 863, 864, 865, 866, 867, 868, 869], [0.05565, 0.1629, 0.5146, 0.3574, 0.06272, 0.6525, 0.02818, 0.337, 0.01691, 0.02362, 0.6145, 0.4835, 0.07527, 0.01346, 0.5195, 0.3735, 0.1385, 0.2024, 0.01013, 0.04549, 0.1293, 0.03642, 0.1279, 0.1438, 0.07511, 0.4898, 0.07082, 0.01303, 0.01403, 0.6222, 0.1899, 0.01259, 0.1589, 0.08858, 0.1093, 0.1478, 0.05218, 0.2163, 0.03136, 0.6183, 0.3367, 0.006729, 0.07554, 0.006517, 0.007013, 0.01181, 0.2869, 0.04704, 0.6164, 0.4101, 0.01009, 0.107, 0.05565, 0.1629, 0.5146, 0.3574, 0.06272, 0.6525, 0.02818, 0.337, 0.01691, 0.02362, 0.6145, 0.4835, 0.07527, 0.01346, 0.5195, 0.1695, 0.7078, 0.6685, 0.3735, 0.1385, 0.0774, 0.2024, 0.01013, 0.04549, 0.1293, 0.03642, 0.1279, 0.1438, 0.07511, 0.4898, 0.07082, 0.01303, 0.01403, 0.5634, 0.6222, 0.1899, 0.01259, 0.1589, 0.08858, 0.1093, 0.1478, 0.05218, 0.673, 0.05205, 0.8782, 0.2418, 0.671, 0.2163, 0.03136, 0.6183, 0.3367, 0.006729, 0.02602, 0.07554, 0.6172, 0.006517, 0.007013, 0.01181, 0.2869, 0.04704, 0.6164, 0.4101, 0.01009, 0.01301, 0.107, 0.5903]): _vg.add([_i], _w, 'REPLACE')
_vg = ob_body.vertex_groups.new(name='Abdomen')
for _i, _w in zip([0, 3, 7, 8, 9, 10, 18, 19, 33, 67, 78, 88, 91, 92, 93, 95, 99, 100, 101, 102, 108, 109, 110, 112, 117, 118, 214, 229, 232, 246, 248, 250, 252, 253, 254, 255, 256, 260, 380, 381, 382, 383, 384, 385, 386, 411, 412, 413, 414, 415, 416, 417, 418, 421, 425, 426, 427, 428, 436, 437, 451, 485, 496, 506, 509, 510, 511, 515, 516, 517, 522, 523, 524, 525, 526, 527, 533, 534, 535, 537, 542, 543, 639, 640, 659, 660, 661, 664, 679, 681, 683, 685, 686, 687, 688, 689, 693, 754, 757, 758, 759, 765, 766, 828, 829, 830, 831, 832, 833, 834, 835, 836, 861, 862, 863, 864, 865, 866, 867, 868, 869], [0.2294, 0.4134, 0.1553, 0.1652, 0.1633, 0.05911, 0.1447, 0.1766, 0.01938, 0.2036, 0.01752, 0.1724, 0.1743, 0.06669, 0.008822, 0.01874, 0.155, 0.5093, 0.2326, 0.5381, 0.1596, 0.4266, 0.4349, 0.1555, 0.02105, 0.03916, 0.1078, 0.09834, 0.06657, 0.03044, 0.008046, 0.0006803, 0.4844, 0.4571, 0.4265, 0.02497, 0.0002612, 0.01986, 0.07763, 0.1159, 0.091, 0.1557, 0.0902, 0.1023, 0.07785, 0.1164, 0.1405, 0.1271, 0.1796, 0.1313, 0.1383, 0.1164, 0.2294, 0.4134, 0.1553, 0.1652, 0.1633, 0.05911, 0.1447, 0.1766, 0.01938, 0.2036, 0.01752, 0.1724, 0.1743, 0.06669, 0.008822, 0.157, 0.0718, 0.01874, 0.155, 0.27, 0.5131, 0.5093, 0.2326, 0.5381, 0.1596, 0.4266, 0.4349, 0.1555, 0.02105, 0.03916, 0.2808, 0.1078, 0.02749, 0.02959, 0.09834, 0.06657, 0.03044, 0.008046, 0.0006803, 0.4844, 0.4571, 0.4265, 0.02497, 0.0002612, 0.01986, 0.03803, 0.4714, 0.5687, 0.1556, 0.1003, 0.1219, 0.07763, 0.1159, 0.091, 0.1557, 0.0902, 0.1023, 0.09754, 0.07785, 0.2182, 0.1164, 0.1405, 0.1271, 0.1796, 0.1313, 0.1383, 0.1273, 0.1164, 0.2495]): _vg.add([_i], _w, 'REPLACE')
_vg = ob_body.vertex_groups.new(name='Torso')
for _i, _w in zip([0, 2, 3, 4, 12, 13, 18, 19, 20, 67, 68, 69, 70, 71, 72, 73, 78, 79, 80, 87, 90, 94, 96, 97, 100, 101, 102, 105, 108, 110, 112, 113, 115, 117, 120, 122, 215, 216, 217, 218, 219, 220, 221, 222, 229, 230, 231, 232, 245, 247, 249, 251, 252, 253, 255, 256, 308, 309, 310, 383, 414, 418, 420, 421, 422, 430, 431, 436, 437, 438, 485, 486, 487, 488, 489, 490, 491, 496, 497, 498, 505, 508, 512, 513, 515, 518, 520, 523, 524, 525, 526, 527, 530, 533, 535, 537, 538, 540, 542, 545, 547, 639, 641, 642, 643, 644, 645, 646, 647, 648, 649, 650, 651, 652, 659, 660, 661, 662, 663, 664, 677, 678, 680, 682, 684, 685, 686, 688, 689, 741, 742, 743, 753, 755, 757, 758, 760, 761, 762, 764, 765, 766, 831, 834, 836, 864, 867, 869], [0.417, 0.5441, 0.1435, 0.3841, 0.05068, 0.0558, 0.05612, 0.01842, 0.02941, 0.01593, 0.5946, 0.06768, 0.08886, 0.2487, 0.1632, 0.07017, 0.2807, 0.07072, 0.5557, 0.5226, 0.1586, 0.5082, 0.1479, 0.3844, 0.06046, 0.06219, 0.1008, 0.05385, 0.01494, 0.02055, 0.1454, 0.04224, 0.03854, 0.004588, 0.01119, 0.02359, 0.1801, 0.6053, 0.05987, 0.5317, 0.07419, 0.142, 0.09884, 0.2228, 0.1765, 0.1128, 0.1729, 0.2771, 0.3117, 0.1594, 0.1567, 0.1456, 0.06263, 0.01619, 0.04884, 0.06829, 0.1804, 0.4133, 0.1314, 0.007965, 0.01195, 0.417, 0.5441, 0.1435, 0.3841, 0.05068, 0.0558, 0.05612, 0.01842, 0.02941, 0.01593, 0.5946, 0.06768, 0.08886, 0.2487, 0.1632, 0.07017, 0.2807, 0.07072, 0.5557, 0.5226, 0.1586, 0.5082, 0.6356, 0.01353, 0.1479, 0.3844, 0.3908, 0.2477, 0.06046, 0.06219, 0.1008, 0.05385, 0.01494, 0.02055, 0.1454, 0.04224, 0.03854, 0.004588, 0.01119, 0.02359, 0.03481, 0.7025, 0.1801, 0.6053, 0.05987, 0.5317, 0.07048, 0.07419, 0.09557, 0.142, 0.09884, 0.2228, 0.3391, 0.5751, 0.7173, 0.1765, 0.1128, 0.1729, 0.2771, 0.2557, 0.3117, 0.1594, 0.1567, 0.1456, 0.06263, 0.01619, 0.04884, 0.06829, 0.1804, 0.4133, 0.1314, 0.603, 0.6447, 0.1124, 0.0845, 0.7362, 0.5797, 0.1333, 0.1876, 0.4923, 0.5892, 0.007965, 0.006764, 0.01741, 0.01195, 0.01015, 0.02611]): _vg.add([_i], _w, 'REPLACE')
_vg = ob_body.vertex_groups.new(name='Neck')
for _i, _w in zip([2, 4, 68, 70, 71, 72, 73, 78, 87, 90, 94, 96, 97, 215, 216, 218, 219, 220, 221, 222, 245, 247, 249, 251, 308, 309, 310, 420, 422, 486, 488, 489, 490, 491, 496, 505, 508, 512, 513, 518, 520, 641, 642, 643, 645, 646, 647, 648, 649, 650, 651, 652, 659, 660, 677, 678, 680, 682, 684, 741, 742, 743, 753, 755, 760, 761, 762, 764], [0.1492, 0.2843, 0.1128, 0.7112, 0.6273, 0.7142, 0.7272, 0.007087, 0.1844, 0.04765, 0.06749, 0.08589, 0.2121, 0.04466, 0.06007, 0.2937, 0.701, 0.7169, 0.7562, 0.6242, 0.5014, 0.006648, 0.07115, 0.07887, 0.00367, 0.3596, 0.7174, 0.1492, 0.2843, 0.1128, 0.7112, 0.6273, 0.7142, 0.7272, 0.007087, 0.1844, 0.04765, 0.06749, 0.1831, 0.08589, 0.2121, 0.1609, 0.04466, 0.06007, 0.2937, 0.608, 0.701, 0.6062, 0.7169, 0.7562, 0.6242, 0.5242, 0.04451, 0.02307, 0.6293, 0.5014, 0.006648, 0.07115, 0.07887, 0.00367, 0.3596, 0.7174, 0.2963, 0.1037, 0.08751, 0.2751, 0.6844, 0.638]): _vg.add([_i], _w, 'REPLACE')
_vg = ob_body.vertex_groups.new(name='Head')
for _i, _w in zip([70, 71, 72, 73, 219, 220, 221, 222, 245, 309, 310, 488, 489, 490, 491, 646, 647, 648, 649, 650, 651, 652, 677, 678, 742, 743, 753, 761, 762, 763, 764, 870, 871, 872, 873, 874, 875, 876, 877, 878, 879, 880, 881, 882, 883, 884, 885, 886, 887, 888, 889, 890, 891, 892, 893, 894, 895, 896, 897, 898, 899, 900, 901, 902, 903, 904, 905, 906, 907, 908, 909, 910, 911, 912, 913, 914, 915, 916, 917, 918, 919, 920, 921, 922, 923, 924, 925, 926, 927, 928, 929, 930, 931, 932, 933, 934, 935, 936, 937, 938, 939, 940, 941, 942, 943, 944, 945, 946, 947, 948, 949, 950, 951, 952, 953, 954, 955, 956, 957, 958, 959, 960, 961, 962, 963, 964, 965, 966, 967, 968, 969, 970, 971, 972, 973, 974, 975, 976, 977, 978, 979, 980, 981, 982, 983, 984, 985, 986, 987, 988, 989, 990, 991, 992, 993, 994, 995, 996, 997, 998, 999, 1000, 1001, 1002, 1003, 1004, 1005, 1006, 1007, 1008, 1009, 1010, 1011, 1012, 1013, 1014, 1015, 1016, 1017, 1018, 1019, 1020, 1021, 1022, 1023, 1024, 1025, 1026, 1027, 1028, 1029, 1030, 1031, 1032, 1033, 1034, 1035, 1036, 1037, 1038, 1039, 1040, 1041, 1042, 1043, 1044, 1045, 1046, 1047, 1048, 1049, 1050, 1051, 1052, 1053, 1054, 1055, 1056, 1057, 1058, 1059, 1060, 1061, 1062, 1063, 1064, 1065, 1066, 1067, 1068, 1069, 1070, 1071, 1072, 1073, 1074, 1075, 1076, 1077, 1078, 1079, 1080, 1081, 1082, 1083, 1084, 1085, 1086, 1087, 1088, 1089, 1090, 1091, 1092, 1093, 1094, 1095, 1096, 1097, 1098, 1099, 1100, 1101, 1102, 1103, 1104, 1105, 1106, 1107, 1108, 1109, 1110, 1111, 1112, 1113, 1114, 1115, 1116, 1117, 1118, 1119, 1120, 1121, 1122, 1123, 1124, 1125, 1126, 1127, 1128, 1129, 1130, 1131, 1132, 1133, 1134, 1135, 1136, 1137, 1138, 1139, 1140, 1141, 1142, 1143, 1144, 1145, 1146, 1147, 1148, 1149, 1150, 1151, 1152, 1153, 1154, 1155, 1156, 1157, 1158, 1159, 1160, 1161, 1162, 1163, 1164, 1165, 1166, 1167], [0.1725, 0.04812, 0.05252, 0.1781, 0.1967, 0.09757, 0.1062, 0.05192, 0.005047, 0.004589, 0.09481, 0.1725, 0.04812, 0.05252, 0.1781, 0.3064, 0.1967, 0.275, 0.09757, 0.1062, 0.05192, 0.06627, 0.0748, 0.005047, 0.004589, 0.09481, 0.008501, 0.01654, 0.1579, 0.9992, 0.1324, 1.0, 1.0, 1.0, 1.0, 1.0, 1.0, 1.0, 1.0, 1.0, 1.0, 1.0, 1.0, 1.0, 1.0, 1.0, 1.0, 1.0, 1.0, 1.0, 1.0, 1.0, 1.0, 1.0, 1.0, 1.0, 1.0, 1.0, 1.0, 1.0, 1.0, 1.0, 1.0, 1.0, 1.0, 1.0, 1.0, 1.0, 1.0, 1.0, 1.0, 1.0, 1.0, 1.0, 1.0, 1.0, 1.0, 1.0, 1.0, 1.0, 1.0, 1.0, 1.0, 1.0, 1.0, 1.0, 1.0, 1.0, 1.0, 1.0, 1.0, 1.0, 1.0, 1.0, 1.0, 1.0, 1.0, 1.0, 1.0, 1.0, 1.0, 1.0, 1.0, 1.0, 1.0, 1.0, 1.0, 1.0, 1.0, 1.0, 1.0, 1.0, 1.0, 1.0, 1.0, 1.0, 1.0, 1.0, 1.0, 1.0, 1.0, 1.0, 1.0, 1.0, 1.0, 1.0, 1.0, 1.0, 1.0, 1.0, 1.0, 1.0, 1.0, 1.0, 1.0, 1.0, 1.0, 1.0, 1.0, 1.0, 1.0, 1.0, 1.0, 1.0, 1.0, 1.0, 1.0, 1.0, 1.0, 1.0, 1.0, 1.0, 1.0, 1.0, 1.0, 1.0, 1.0, 1.0, 1.0, 1.0, 1.0, 1.0, 1.0, 1.0, 1.0, 1.0, 1.0, 1.0, 1.0, 1.0, 1.0, 1.0, 1.0, 1.0, 1.0, 1.0, 1.0, 1.0, 1.0, 1.0, 1.0, 1.0, 1.0, 1.0, 1.0, 1.0, 1.0, 1.0, 1.0, 1.0, 1.0, 1.0, 1.0, 1.0, 1.0, 1.0, 1.0, 1.0, 1.0, 1.0, 1.0, 1.0, 1.0, 1.0, 1.0, 1.0, 1.0, 1.0, 1.0, 1.0, 1.0, 1.0, 1.0, 1.0, 1.0, 1.0, 1.0, 1.0, 1.0, 1.0, 1.0, 1.0, 1.0, 1.0, 1.0, 1.0, 1.0, 1.0, 1.0, 1.0, 1.0, 1.0, 1.0, 1.0, 1.0, 1.0, 1.0, 1.0, 1.0, 1.0, 1.0, 1.0, 1.0, 1.0, 1.0, 1.0, 1.0, 1.0, 1.0, 1.0, 1.0, 1.0, 1.0, 1.0, 1.0, 1.0, 1.0, 1.0, 1.0, 1.0, 1.0, 1.0, 1.0, 1.0, 1.0, 1.0, 1.0, 1.0, 1.0, 1.0, 1.0, 1.0, 1.0, 1.0, 1.0, 1.0, 1.0, 1.0, 1.0, 1.0, 1.0, 1.0, 1.0, 1.0, 1.0, 1.0, 1.0, 1.0, 1.0, 1.0, 1.0, 1.0, 1.0, 1.0, 1.0, 1.0, 1.0, 1.0, 1.0, 1.0, 1.0, 1.0, 1.0, 1.0, 1.0, 1.0, 1.0, 1.0, 1.0, 1.0, 1.0, 1.0, 1.0, 1.0, 1.0, 1.0, 1.0, 1.0, 1.0, 1.0, 1.0, 1.0, 1.0, 1.0, 1.0, 1.0, 1.0, 1.0, 1.0]): _vg.add([_i], _w, 'REPLACE')
_vg = ob_body.vertex_groups.new(name='Shoulder.L')
for _i, _w in zip([0, 2, 3, 4, 6, 7, 8, 9, 12, 13, 14, 16, 17, 18, 19, 20, 21, 22, 67, 68, 69, 71, 72, 78, 79, 80, 87, 88, 90, 91, 94, 96, 97, 99, 100, 101, 102, 103, 104, 105, 106, 108, 109, 110, 111, 112, 113, 114, 115, 116, 117, 118, 119, 120, 121, 122, 215, 216, 217, 218, 220, 222, 229, 230, 231, 232, 245, 247, 249, 251, 252, 253, 254, 255, 256, 257, 258, 259, 260, 308, 309, 310, 368, 369, 370, 371, 372, 373, 374, 375, 376, 377, 378, 379, 380, 381, 382, 383, 384, 385, 386, 387, 388, 389, 390, 391, 392, 393, 394, 395, 396, 397, 398, 411, 412, 413, 414, 415, 416, 417, 513, 515, 523, 524, 639, 641, 652, 659, 660, 753, 755, 757, 758, 760, 761, 764, 765, 766, 834, 836, 867, 869], [0.2614, 0.18, 0.3196, 0.1712, 0.07278, 0.06824, 0.04684, 0.07112, 0.4846, 0.5256, 0.05843, 0.1611, 0.1465, 0.6365, 0.6085, 0.3947, 0.0918, 0.05425, 0.0422, 0.1781, 0.4889, 0.03896, 0.02773, 0.5685, 0.5381, 0.3237, 0.1616, 0.06042, 0.4152, 0.06761, 0.3072, 0.3926, 0.2015, 0.06933, 0.1293, 0.5563, 0.1029, 0.1478, 0.05559, 0.4851, 0.06818, 0.6209, 0.1984, 0.2153, 0.1699, 0.5803, 0.4049, 0.06104, 0.4232, 0.1238, 0.6812, 0.666, 0.1557, 0.322, 0.1696, 0.3093, 0.4475, 0.2313, 0.5014, 0.09076, 0.001427, 0.05434, 0.6376, 0.6701, 0.6402, 0.5909, 0.08756, 0.5611, 0.4135, 0.381, 0.19, 0.1868, 0.1986, 0.7375, 0.7551, 0.1637, 0.1919, 0.1768, 0.6687, 0.5585, 0.1059, 0.01137, 0.08497, 0.0278, 0.03052, 0.03639, 0.0459, 0.07326, 0.02713, 0.08054, 0.02921, 0.06188, 0.03409, 0.07392, 0.03412, 0.02342, 0.03556, 0.0211, 0.03021, 0.03381, 0.03467, 0.1275, 0.04169, 0.04578, 0.05458, 0.06885, 0.1099, 0.04069, 0.1208, 0.04382, 0.09282, 0.05114, 0.1109, 0.05118, 0.03513, 0.05334, 0.03165, 0.04532, 0.05071, 0.052, 0.05605, 0.01222, 0.1043, 0.06705, 0.01196, 0.0398, 0.02187, 0.1401, 0.08221, 0.02091, 0.08828, 0.04965, 0.03091, 0.05684, 0.03824, 0.002247, 0.1614, 0.1159, 0.00611, 0.005979, 0.009165, 0.008969]): _vg.add([_i], _w, 'REPLACE')
_vg = ob_body.vertex_groups.new(name='UpperArm.L')
for _i, _w in zip([2, 3, 4, 6, 12, 13, 14, 16, 17, 18, 19, 20, 21, 22, 68, 69, 71, 72, 78, 79, 80, 87, 90, 94, 96, 97, 101, 103, 104, 105, 106, 108, 110, 111, 112, 113, 114, 115, 116, 117, 118, 119, 120, 121, 122, 215, 216, 217, 218, 222, 229, 230, 231, 232, 245, 247, 249, 251, 254, 255, 256, 257, 258, 259, 260, 308, 309, 310, 319, 320, 321, 322, 323, 324, 325, 326, 327, 328, 329, 330, 331, 332, 333, 334, 335, 336, 337, 338, 339, 340, 341, 342, 344, 345, 346, 347, 348, 349, 350, 351, 352, 353, 354, 355, 356, 357, 358, 368, 369, 370, 371, 372, 373, 374, 375, 376, 377, 378, 379, 387, 388, 389, 390, 391, 392, 393, 394, 395, 396, 397, 398, 513, 641, 659, 660, 755, 760, 761, 765], [0.108, 0.002831, 0.1425, 0.9154, 0.4378, 0.397, 0.9274, 0.8157, 0.8337, 0.08151, 0.07898, 0.5488, 0.8928, 0.9338, 0.09868, 0.4211, 0.007719, 0.01047, 0.07556, 0.3756, 0.06338, 0.1146, 0.3698, 0.09303, 0.3667, 0.1845, 0.05221, 0.8312, 0.9306, 0.4384, 0.9175, 0.08468, 0.001834, 0.805, 0.04841, 0.5235, 0.9269, 0.5176, 0.8587, 0.2352, 0.2426, 0.8191, 0.6302, 0.8018, 0.6424, 0.3181, 0.08488, 0.4226, 0.05588, 0.04149, 0.05079, 0.1769, 0.1583, 0.02816, 0.06988, 0.2383, 0.352, 0.3874, 0.0002141, 0.1561, 0.1374, 0.8072, 0.7776, 0.7964, 0.2602, 0.2253, 0.09244, 0.0001661, 0.9724, 0.9428, 0.9478, 0.92, 0.9452, 0.9269, 0.9428, 0.9192, 0.9609, 0.9518, 0.9355, 0.9377, 0.5176, 0.745, 0.7157, 0.5054, 0.748, 0.6692, 0.7568, 0.715, 0.5545, 0.7437, 0.5486, 0.5125, 0.1508, 0.1101, 0.1069, 0.1499, 0.1406, 0.1238, 0.1483, 0.1022, 0.1602, 0.1211, 0.02806, 0.7795, 0.2507, 0.2115, 0.783, 0.8739, 0.9249, 0.9439, 0.9439, 0.9178, 0.8907, 0.9269, 0.8804, 0.9272, 0.9052, 0.9265, 0.8844, 0.8395, 0.9278, 0.9354, 0.9297, 0.9053, 0.8622, 0.9304, 0.848, 0.9273, 0.882, 0.922, 0.8578, 0.01068, 0.006341, 0.0152, 0.005081, 0.01528, 0.009162, 0.003122, 0.005991]): _vg.add([_i], _w, 'REPLACE')
_vg = ob_body.vertex_groups.new(name='LowerArm.L')
for _i, _w in zip([27, 45, 46, 47, 48, 49, 50, 51, 52, 53, 54, 55, 56, 57, 58, 59, 60, 81, 83, 84, 85, 86, 163, 164, 165, 166, 167, 168, 169, 170, 171, 172, 173, 174, 178, 179, 180, 181, 182, 183, 184, 185, 186, 187, 188, 189, 190, 191, 192, 193, 194, 195, 196, 197, 198, 199, 200, 201, 233, 234, 235, 236, 237, 238, 240, 241, 242, 243, 244, 282, 283, 284, 285, 286, 287, 288, 289, 290, 291, 292, 293, 294, 295, 296, 297, 298, 299, 300, 301, 313, 314, 315, 316, 317, 318, 320, 321, 322, 323, 324, 325, 326, 327, 328, 329, 330, 331, 332, 333, 334, 335, 336, 337, 338, 339, 340, 341, 342, 343, 344, 345, 346, 347, 348, 349, 350, 351, 352, 353, 354, 355, 356, 357, 358, 368, 369, 370, 372, 373, 374, 375, 376, 377, 378, 379, 387, 388, 389, 391, 392, 393, 394, 395, 396, 397, 398], [0.002919, 0.6062, 0.6186, 0.3079, 0.4504, 0.3144, 0.06519, 0.1127, 0.1004, 0.1198, 0.1081, 0.1083, 0.293, 0.3202, 0.2533, 0.2951, 0.1482, 0.1072, 0.09046, 0.1135, 0.05252, 0.2747, 0.8985, 0.8284, 0.915, 0.7796, 0.872, 0.6718, 0.5669, 0.2937, 0.3224, 0.1005, 0.1067, 0.09554, 0.001864, 0.03603, 0.01157, 0.05791, 0.02041, 0.05218, 0.1122, 0.113, 0.1289, 0.4471, 0.3002, 0.6051, 0.188, 0.2781, 0.1869, 0.3073, 0.1938, 0.1555, 0.1035, 0.2934, 0.00316, 0.2104, 0.3723, 0.1218, 0.2927, 0.1167, 0.2603, 0.06916, 0.11, 0.3685, 0.1866, 0.06472, 0.2189, 0.3566, 0.06331, 0.8953, 0.8678, 0.4921, 0.7311, 0.8087, 0.917, 0.01312, 0.05044, 0.009564, 0.01827, 0.05475, 0.06287, 0.3112, 0.1797, 0.1963, 0.2625, 0.1923, 0.2903, 0.0347, 0.2208, 0.07883, 0.07695, 0.1861, 0.2284, 0.3041, 0.2119, 0.05065, 0.04354, 0.07715, 0.04385, 0.068, 0.04821, 0.07659, 0.0189, 0.03427, 0.05885, 0.05882, 0.4817, 0.251, 0.2824, 0.4927, 0.2482, 0.325, 0.2404, 0.2785, 0.4446, 0.2521, 0.4476, 0.4858, 0.9724, 0.8439, 0.8862, 0.8851, 0.8433, 0.8403, 0.8709, 0.8304, 0.8954, 0.8328, 0.8641, 0.9472, 0.2189, 0.7453, 0.7869, 0.2157, 0.02411, 0.0383, 0.009448, 0.02532, 0.02177, 0.03857, 0.02192, 0.034, 0.01714, 0.02943, 0.02941, 0.01205, 0.01915, 0.004724, 0.01266, 0.01089, 0.01929, 0.01096, 0.017, 0.008568, 0.01471, 0.01471]): _vg.add([_i], _w, 'REPLACE')
_vg = ob_body.vertex_groups.new(name='Fist.L')
for _i, _w in zip([11, 15, 23, 24, 25, 26, 27, 28, 45, 46, 47, 48, 49, 50, 51, 52, 53, 54, 55, 56, 57, 58, 59, 60, 74, 75, 76, 77, 81, 82, 83, 84, 85, 86, 107, 123, 124, 125, 126, 127, 128, 129, 130, 131, 163, 164, 165, 166, 167, 168, 169, 170, 171, 172, 173, 174, 175, 176, 177, 178, 179, 180, 181, 182, 183, 184, 185, 186, 187, 188, 189, 190, 191, 192, 193, 194, 195, 196, 197, 198, 199, 200, 201, 223, 224, 225, 226, 227, 228, 233, 234, 235, 236, 237, 238, 239, 240, 241, 242, 243, 244, 261, 262, 263, 264, 265, 266, 282, 283, 284, 285, 286, 287, 288, 289, 290, 291, 292, 293, 294, 295, 296, 297, 298, 299, 300, 301, 311, 312, 313, 314, 315, 316, 317, 318], [0.9784, 0.988, 0.9955, 0.9977, 0.9782, 0.9891, 0.9733, 0.9908, 0.3905, 0.3799, 0.6896, 0.5467, 0.6826, 0.9347, 0.8863, 0.8993, 0.8793, 0.8913, 0.8907, 0.7058, 0.6766, 0.7441, 0.7044, 0.8511, 0.991, 0.9917, 0.9982, 0.9954, 0.8918, 0.9916, 0.909, 0.8854, 0.947, 0.7225, 0.9885, 0.9955, 0.9943, 0.9942, 0.9896, 0.9957, 0.9887, 0.9962, 0.9775, 0.9894, 0.1003, 0.1628, 0.08107, 0.215, 0.1206, 0.3198, 0.4299, 0.7038, 0.676, 0.899, 0.8924, 0.9043, 0.9887, 0.9779, 0.9808, 0.974, 0.9566, 0.9691, 0.9417, 0.9646, 0.9474, 0.8872, 0.8861, 0.8704, 0.5506, 0.6967, 0.3941, 0.8103, 0.7203, 0.8116, 0.6919, 0.8044, 0.8442, 0.8956, 0.7049, 0.9732, 0.7886, 0.6269, 0.8778, 0.9915, 0.9927, 0.9933, 0.9987, 0.9972, 0.9966, 0.7043, 0.8822, 0.7371, 0.9302, 0.889, 0.6281, 0.9821, 0.8116, 0.9347, 0.779, 0.6395, 0.9361, 0.9891, 0.9944, 0.9951, 0.9956, 0.9911, 0.9889, 0.09918, 0.1243, 0.5021, 0.2637, 0.1899, 0.08109, 0.9683, 0.9491, 0.9701, 0.9657, 0.9448, 0.9369, 0.687, 0.8188, 0.8025, 0.7362, 0.8059, 0.7093, 0.9573, 0.7786, 0.9938, 0.9974, 0.9205, 0.9224, 0.8121, 0.7696, 0.6927, 0.7861]): _vg.add([_i], _w, 'REPLACE')
_vg = ob_body.vertex_groups.new(name='Shoulder.R')
for _i, _w in zip([418, 420, 421, 422, 424, 425, 426, 427, 430, 431, 432, 434, 435, 436, 437, 438, 439, 440, 485, 486, 487, 489, 490, 496, 497, 498, 505, 506, 508, 509, 512, 513, 515, 518, 520, 522, 523, 524, 525, 526, 527, 528, 529, 530, 531, 533, 534, 535, 536, 537, 538, 539, 540, 541, 542, 543, 544, 545, 546, 547, 639, 641, 642, 643, 644, 645, 649, 651, 652, 659, 660, 661, 662, 663, 664, 678, 680, 682, 684, 685, 686, 687, 688, 689, 690, 691, 692, 693, 741, 742, 743, 753, 755, 757, 758, 760, 761, 764, 765, 766, 816, 817, 818, 819, 820, 821, 822, 823, 824, 825, 826, 827, 828, 829, 830, 831, 832, 833, 834, 835, 836, 837, 838, 839, 840, 841, 842, 843, 844, 845, 846, 847, 848, 861, 862, 863, 864, 865, 866, 867, 868, 869], [0.2614, 0.18, 0.3196, 0.1712, 0.07278, 0.06824, 0.04684, 0.07112, 0.4846, 0.5256, 0.05843, 0.1611, 0.1465, 0.6365, 0.6085, 0.3947, 0.0918, 0.05425, 0.0422, 0.1781, 0.4889, 0.03896, 0.02773, 0.5685, 0.5381, 0.3237, 0.1616, 0.06042, 0.4152, 0.06761, 0.3072, 0.05605, 0.01222, 0.3926, 0.2015, 0.06933, 0.1043, 0.06705, 0.1293, 0.5563, 0.1029, 0.1478, 0.05559, 0.4851, 0.06818, 0.6209, 0.1984, 0.2153, 0.1699, 0.5803, 0.4049, 0.06104, 0.4232, 0.1238, 0.6812, 0.666, 0.1557, 0.322, 0.1696, 0.3093, 0.01196, 0.0398, 0.4475, 0.2313, 0.5014, 0.09076, 0.001427, 0.05434, 0.02187, 0.1401, 0.08221, 0.6376, 0.6701, 0.6402, 0.5909, 0.08756, 0.5611, 0.4135, 0.381, 0.19, 0.1868, 0.1986, 0.7375, 0.7551, 0.1637, 0.1919, 0.1768, 0.6687, 0.5585, 0.1059, 0.01137, 0.02091, 0.08828, 0.04965, 0.03091, 0.05684, 0.03824, 0.002247, 0.1614, 0.1159, 0.08497, 0.0278, 0.03052, 0.03639, 0.0459, 0.07326, 0.02713, 0.08054, 0.02921, 0.06188, 0.03409, 0.07392, 0.03412, 0.02342, 0.03556, 0.0211, 0.03021, 0.03381, 0.00611, 0.03467, 0.005979, 0.1275, 0.04169, 0.04578, 0.05458, 0.06885, 0.1099, 0.04069, 0.1208, 0.04382, 0.09282, 0.05114, 0.1109, 0.05118, 0.03513, 0.05334, 0.03165, 0.04532, 0.05071, 0.009165, 0.052, 0.008969]): _vg.add([_i], _w, 'REPLACE')
_vg = ob_body.vertex_groups.new(name='UpperArm.R')
for _i, _w in zip([420, 421, 422, 424, 430, 431, 432, 434, 435, 436, 437, 438, 439, 440, 486, 487, 489, 490, 496, 497, 498, 505, 508, 512, 513, 518, 520, 526, 528, 529, 530, 531, 533, 535, 536, 537, 538, 539, 540, 541, 542, 543, 544, 545, 546, 547, 641, 642, 643, 644, 645, 651, 659, 660, 661, 662, 663, 664, 678, 680, 682, 684, 687, 688, 689, 690, 691, 692, 693, 741, 742, 743, 755, 760, 761, 765, 767, 768, 769, 770, 771, 772, 773, 774, 775, 776, 777, 778, 779, 780, 781, 782, 783, 784, 785, 786, 787, 788, 789, 790, 792, 793, 794, 795, 796, 797, 798, 799, 800, 801, 802, 803, 804, 805, 806, 816, 817, 818, 819, 820, 821, 822, 823, 824, 825, 826, 827, 837, 838, 839, 840, 841, 842, 843, 844, 845, 846, 847, 848], [0.108, 0.002831, 0.1425, 0.9154, 0.4378, 0.397, 0.9274, 0.8157, 0.8337, 0.08151, 0.07898, 0.5488, 0.8928, 0.9338, 0.09868, 0.4211, 0.007719, 0.01047, 0.07556, 0.3756, 0.06338, 0.1146, 0.3698, 0.09303, 0.01068, 0.3667, 0.1845, 0.05221, 0.8312, 0.9306, 0.4384, 0.9175, 0.08468, 0.001834, 0.805, 0.04841, 0.5235, 0.9269, 0.5176, 0.8587, 0.2352, 0.2426, 0.8191, 0.6302, 0.8018, 0.6424, 0.006341, 0.3181, 0.08488, 0.4226, 0.05588, 0.04149, 0.0152, 0.005081, 0.05079, 0.1769, 0.1583, 0.02816, 0.06988, 0.2383, 0.352, 0.3874, 0.0002141, 0.1561, 0.1374, 0.8072, 0.7776, 0.7964, 0.2602, 0.2253, 0.09244, 0.0001661, 0.01528, 0.009162, 0.003122, 0.005991, 0.9724, 0.9428, 0.9478, 0.92, 0.9452, 0.9269, 0.9428, 0.9192, 0.9609, 0.9518, 0.9355, 0.9377, 0.5176, 0.745, 0.7157, 0.5054, 0.748, 0.6692, 0.7568, 0.715, 0.5545, 0.7437, 0.5486, 0.5125, 0.1508, 0.1101, 0.1069, 0.1499, 0.1406, 0.1238, 0.1483, 0.1022, 0.1602, 0.1211, 0.02806, 0.7795, 0.2507, 0.2115, 0.783, 0.8739, 0.9249, 0.9439, 0.9439, 0.9178, 0.8907, 0.9269, 0.8804, 0.9272, 0.9052, 0.9265, 0.8844, 0.8395, 0.9278, 0.9354, 0.9297, 0.9053, 0.8622, 0.9304, 0.848, 0.9273, 0.882, 0.922, 0.8578]): _vg.add([_i], _w, 'REPLACE')
_vg = ob_body.vertex_groups.new(name='LowerArm.R')
for _i, _w in zip([445, 463, 464, 465, 466, 467, 468, 469, 470, 471, 472, 473, 474, 475, 476, 477, 478, 499, 501, 502, 503, 504, 588, 589, 590, 591, 592, 593, 594, 595, 596, 597, 598, 599, 603, 604, 605, 606, 607, 608, 609, 610, 611, 612, 613, 614, 615, 616, 617, 618, 619, 620, 621, 622, 623, 624, 625, 626, 665, 666, 667, 668, 669, 670, 672, 673, 674, 675, 676, 715, 716, 717, 718, 719, 720, 721, 722, 723, 724, 725, 726, 727, 728, 729, 730, 731, 732, 733, 734, 746, 747, 748, 749, 750, 751, 768, 769, 770, 771, 772, 773, 774, 775, 776, 777, 778, 779, 780, 781, 782, 783, 784, 785, 786, 787, 788, 789, 790, 791, 792, 793, 794, 795, 796, 797, 798, 799, 800, 801, 802, 803, 804, 805, 806, 816, 817, 818, 820, 821, 822, 823, 824, 825, 826, 827, 837, 838, 839, 841, 842, 843, 844, 845, 846, 847, 848], [0.002919, 0.6062, 0.6186, 0.3079, 0.4504, 0.3144, 0.06519, 0.1127, 0.1004, 0.1198, 0.1081, 0.1083, 0.293, 0.3202, 0.2533, 0.2951, 0.1482, 0.1072, 0.09046, 0.1135, 0.05252, 0.2747, 0.8985, 0.8284, 0.915, 0.7796, 0.872, 0.6718, 0.5669, 0.2937, 0.3224, 0.1005, 0.1067, 0.09554, 0.001864, 0.03603, 0.01157, 0.05791, 0.02041, 0.05218, 0.1122, 0.113, 0.1289, 0.4471, 0.3002, 0.6051, 0.188, 0.2781, 0.1869, 0.3073, 0.1938, 0.1555, 0.1035, 0.2934, 0.00316, 0.2104, 0.3723, 0.1218, 0.2927, 0.1167, 0.2603, 0.06916, 0.11, 0.3685, 0.1866, 0.06472, 0.2189, 0.3566, 0.06331, 0.8953, 0.8678, 0.4921, 0.7311, 0.8087, 0.917, 0.01312, 0.05044, 0.009564, 0.01827, 0.05475, 0.06287, 0.3112, 0.1797, 0.1963, 0.2625, 0.1923, 0.2903, 0.0347, 0.2208, 0.07883, 0.07695, 0.1861, 0.2284, 0.3041, 0.2119, 0.05065, 0.04354, 0.07715, 0.04385, 0.068, 0.04821, 0.07659, 0.0189, 0.03427, 0.05885, 0.05882, 0.4817, 0.251, 0.2824, 0.4927, 0.2482, 0.325, 0.2404, 0.2785, 0.4446, 0.2521, 0.4476, 0.4858, 0.9724, 0.8439, 0.8862, 0.8851, 0.8433, 0.8403, 0.8709, 0.8304, 0.8954, 0.8328, 0.8641, 0.9472, 0.2189, 0.7453, 0.7869, 0.2157, 0.02411, 0.0383, 0.009448, 0.02532, 0.02177, 0.03857, 0.02192, 0.034, 0.01714, 0.02943, 0.02941, 0.01205, 0.01915, 0.004724, 0.01266, 0.01089, 0.01929, 0.01096, 0.017, 0.008568, 0.01471, 0.01471]): _vg.add([_i], _w, 'REPLACE')
_vg = ob_body.vertex_groups.new(name='Fist.R')
for _i, _w in zip([429, 433, 441, 442, 443, 444, 445, 446, 463, 464, 465, 466, 467, 468, 469, 470, 471, 472, 473, 474, 475, 476, 477, 478, 492, 493, 494, 495, 499, 500, 501, 502, 503, 504, 532, 548, 549, 550, 551, 552, 553, 554, 555, 556, 588, 589, 590, 591, 592, 593, 594, 595, 596, 597, 598, 599, 600, 601, 602, 603, 604, 605, 606, 607, 608, 609, 610, 611, 612, 613, 614, 615, 616, 617, 618, 619, 620, 621, 622, 623, 624, 625, 626, 653, 654, 655, 656, 657, 658, 665, 666, 667, 668, 669, 670, 671, 672, 673, 674, 675, 676, 694, 695, 696, 697, 698, 699, 715, 716, 717, 718, 719, 720, 721, 722, 723, 724, 725, 726, 727, 728, 729, 730, 731, 732, 733, 734, 744, 745, 746, 747, 748, 749, 750, 751], [0.9784, 0.988, 0.9955, 0.9977, 0.9782, 0.9891, 0.9733, 0.9908, 0.3905, 0.3799, 0.6896, 0.5467, 0.6826, 0.9347, 0.8863, 0.8993, 0.8793, 0.8913, 0.8907, 0.7058, 0.6766, 0.7441, 0.7044, 0.8511, 0.991, 0.9917, 0.9982, 0.9954, 0.8918, 0.9916, 0.909, 0.8854, 0.947, 0.7225, 0.9885, 0.9955, 0.9943, 0.9942, 0.9896, 0.9957, 0.9887, 0.9962, 0.9775, 0.9894, 0.1003, 0.1628, 0.08107, 0.215, 0.1206, 0.3198, 0.4299, 0.7038, 0.676, 0.899, 0.8924, 0.9043, 0.9887, 0.9779, 0.9808, 0.974, 0.9566, 0.9691, 0.9417, 0.9646, 0.9474, 0.8872, 0.8861, 0.8704, 0.5506, 0.6967, 0.3941, 0.8103, 0.7203, 0.8116, 0.6919, 0.8044, 0.8442, 0.8956, 0.7049, 0.9732, 0.7886, 0.6269, 0.8778, 0.9915, 0.9927, 0.9933, 0.9987, 0.9972, 0.9966, 0.7043, 0.8822, 0.7371, 0.9302, 0.889, 0.6281, 0.9821, 0.8116, 0.9347, 0.779, 0.6395, 0.9361, 0.9891, 0.9944, 0.9951, 0.9956, 0.9911, 0.9889, 0.09918, 0.1243, 0.5021, 0.2637, 0.1899, 0.08109, 0.9683, 0.9491, 0.9701, 0.9657, 0.9448, 0.9369, 0.687, 0.8188, 0.8025, 0.7362, 0.8059, 0.7093, 0.9573, 0.7786, 0.9938, 0.9974, 0.9205, 0.9224, 0.8121, 0.7696, 0.6927, 0.7861]): _vg.add([_i], _w, 'REPLACE')
_vg = ob_body.vertex_groups.new(name='UpperLeg.L')
for _i, _w in zip([1, 3, 5, 7, 8, 9, 10, 18, 19, 32, 33, 39, 40, 41, 42, 43, 44, 61, 62, 63, 64, 65, 66, 67, 88, 89, 91, 92, 93, 95, 98, 99, 100, 101, 102, 108, 109, 110, 133, 134, 135, 136, 137, 138, 146, 147, 149, 151, 154, 156, 202, 203, 204, 205, 206, 207, 208, 209, 210, 211, 212, 213, 214, 246, 248, 250, 252, 253, 254, 267, 268, 269, 302, 303, 304, 305, 306, 307, 359, 360, 361, 362, 363, 364, 365, 366, 367, 380, 381, 382, 383, 384, 385, 386, 399, 400, 401, 402, 403, 404, 405, 406, 407, 408, 409, 410, 411, 412, 413, 414, 415, 416, 417, 514, 515, 516, 519, 639, 752, 754, 756, 757, 758, 759, 834, 836, 867, 869], [0.2787, 0.007283, 0.3912, 0.3697, 0.1849, 0.5258, 0.259, 0.01655, 0.0505, 0.6245, 0.5406, 0.1513, 0.08324, 0.1259, 0.09174, 0.09797, 0.1164, 0.9374, 0.9463, 0.972, 0.9408, 0.9433, 0.9667, 0.09293, 0.2431, 0.877, 0.3486, 0.3659, 0.4287, 0.8616, 0.2986, 0.5505, 0.08264, 0.02963, 0.03528, 0.05229, 0.1894, 0.1366, 0.8262, 0.8282, 0.7827, 0.7479, 0.4587, 0.3452, 0.9434, 0.9265, 0.9771, 0.1405, 0.07324, 0.1334, 0.08473, 0.1229, 0.1111, 0.9399, 0.957, 0.9481, 0.8513, 0.8858, 0.8843, 0.8568, 0.8815, 0.897, 0.2223, 0.7687, 0.7601, 0.9068, 0.07511, 0.1323, 0.1912, 0.8111, 0.8219, 0.7279, 0.8511, 0.89, 0.8538, 0.8761, 0.8897, 0.8906, 0.4933, 0.6713, 0.5094, 0.6745, 0.5912, 0.5105, 0.6981, 0.5483, 0.3854, 0.6233, 0.2754, 0.6937, 0.1576, 0.5016, 0.5586, 0.7287, 0.9121, 0.9214, 0.8997, 0.9089, 0.9166, 0.8973, 0.9241, 0.918, 0.914, 0.9202, 0.904, 0.917, 0.4965, 0.2301, 0.6098, 0.1253, 0.3724, 0.4536, 0.6396, 0.07329, 0.05091, 0.09401, 0.1317, 0.03481, 0.1371, 0.08168, 0.02543, 0.02892, 0.01009, 0.05983, 0.06629, 0.04732, 0.0586, 0.04107]): _vg.add([_i], _w, 'REPLACE')
_vg = ob_body.vertex_groups.new(name='LowerLeg.L')
for _i, _w in zip([29, 30, 31, 34, 35, 36, 37, 38, 39, 40, 41, 42, 43, 44, 132, 139, 140, 141, 142, 143, 144, 145, 148, 150, 151, 152, 153, 154, 155, 156, 157, 158, 159, 160, 161, 162, 202, 203, 204, 208, 209, 210, 211, 212, 213, 270, 271, 272, 273, 274, 275, 276, 277, 278, 279, 280, 281, 302, 303, 304, 305, 306, 307, 359, 360, 361, 362, 363, 364, 365, 366, 367, 399, 400, 401, 402, 403, 404, 405, 406, 407, 408, 409, 410], [0.1896, 0.8667, 0.9341, 0.07293, 0.8341, 0.8957, 0.8324, 0.8531, 0.8476, 0.9164, 0.8732, 0.9076, 0.9015, 0.8829, 0.933, 0.2266, 0.158, 0.1131, 0.7621, 0.3343, 0.07303, 0.3306, 0.8234, 0.8636, 0.8584, 0.9177, 0.8326, 0.9264, 0.8347, 0.8655, 0.9846, 0.9901, 0.9882, 0.9875, 0.9918, 0.9896, 0.9148, 0.8763, 0.8883, 0.1431, 0.1113, 0.1098, 0.1415, 0.112, 0.09724, 0.1809, 0.3419, 0.1886, 0.7073, 0.7803, 0.2572, 0.991, 0.9914, 0.9886, 0.9892, 0.9858, 0.9849, 0.1455, 0.1062, 0.1402, 0.1221, 0.1044, 0.1029, 0.5061, 0.3262, 0.4899, 0.3235, 0.4069, 0.4887, 0.2998, 0.4502, 0.6137, 0.05488, 0.05566, 0.07153, 0.07274, 0.05311, 0.07012, 0.06103, 0.0522, 0.05145, 0.04862, 0.05601, 0.07074]): _vg.add([_i], _w, 'REPLACE')
_vg = ob_body.vertex_groups.new(name='UpperLeg.R')
for _i, _w in zip([419, 421, 423, 425, 426, 427, 428, 436, 437, 450, 451, 457, 458, 459, 460, 461, 462, 479, 480, 481, 482, 483, 484, 485, 506, 507, 509, 510, 511, 514, 515, 516, 517, 519, 521, 522, 525, 526, 527, 533, 534, 535, 558, 559, 560, 561, 562, 563, 571, 572, 574, 576, 579, 581, 627, 628, 629, 630, 631, 632, 633, 634, 635, 636, 637, 638, 639, 640, 679, 681, 683, 685, 686, 687, 700, 701, 702, 735, 736, 737, 738, 739, 740, 752, 754, 756, 757, 758, 759, 807, 808, 809, 810, 811, 812, 813, 814, 815, 828, 829, 830, 831, 832, 833, 834, 835, 836, 849, 850, 851, 852, 853, 854, 855, 856, 857, 858, 859, 860, 861, 862, 863, 864, 865, 866, 867, 868, 869], [0.2787, 0.007283, 0.3912, 0.3697, 0.1849, 0.5258, 0.259, 0.01655, 0.0505, 0.6245, 0.5406, 0.1513, 0.08324, 0.1259, 0.09174, 0.09797, 0.1164, 0.9374, 0.9463, 0.972, 0.9408, 0.9433, 0.9667, 0.09293, 0.2431, 0.877, 0.3486, 0.3659, 0.4287, 0.07329, 0.05091, 0.09401, 0.8616, 0.1317, 0.2986, 0.5505, 0.08264, 0.02963, 0.03528, 0.05229, 0.1894, 0.1366, 0.8262, 0.8282, 0.7827, 0.7479, 0.4587, 0.3452, 0.9434, 0.9265, 0.9771, 0.1405, 0.07324, 0.1334, 0.08473, 0.1229, 0.1111, 0.9399, 0.957, 0.9481, 0.8513, 0.8858, 0.8843, 0.8568, 0.8815, 0.897, 0.03481, 0.2223, 0.7687, 0.7601, 0.9068, 0.07511, 0.1323, 0.1912, 0.8111, 0.8219, 0.7279, 0.8511, 0.89, 0.8538, 0.8761, 0.8897, 0.8906, 0.1371, 0.08168, 0.02543, 0.02892, 0.01009, 0.05983, 0.4933, 0.6713, 0.5094, 0.6745, 0.5912, 0.5105, 0.6981, 0.5483, 0.3854, 0.6233, 0.2754, 0.6937, 0.1576, 0.5016, 0.5586, 0.06629, 0.7287, 0.04732, 0.9121, 0.9214, 0.8997, 0.9089, 0.9166, 0.8973, 0.9241, 0.918, 0.914, 0.9202, 0.904, 0.917, 0.4965, 0.2301, 0.6098, 0.1253, 0.3724, 0.4536, 0.0586, 0.6396, 0.04107]): _vg.add([_i], _w, 'REPLACE')
_vg = ob_body.vertex_groups.new(name='LowerLeg.R')
for _i, _w in zip([447, 448, 449, 452, 453, 454, 455, 456, 457, 458, 459, 460, 461, 462, 557, 564, 565, 566, 567, 568, 569, 570, 573, 575, 576, 577, 578, 579, 580, 581, 582, 583, 584, 585, 586, 587, 627, 628, 629, 633, 634, 635, 636, 637, 638, 703, 704, 705, 706, 707, 708, 709, 710, 711, 712, 713, 714, 735, 736, 737, 738, 739, 740, 807, 808, 809, 810, 811, 812, 813, 814, 815, 849, 850, 851, 852, 853, 854, 855, 856, 857, 858, 859, 860], [0.1896, 0.8667, 0.9341, 0.07293, 0.8341, 0.8957, 0.8324, 0.8531, 0.8476, 0.9164, 0.8732, 0.9076, 0.9015, 0.8829, 0.933, 0.2266, 0.158, 0.1131, 0.7621, 0.3343, 0.07303, 0.3306, 0.8234, 0.8636, 0.8584, 0.9177, 0.8326, 0.9264, 0.8347, 0.8655, 0.9846, 0.9901, 0.9882, 0.9875, 0.9918, 0.9896, 0.9148, 0.8763, 0.8883, 0.1431, 0.1113, 0.1098, 0.1415, 0.112, 0.09724, 0.1809, 0.3419, 0.1886, 0.7073, 0.7803, 0.2572, 0.991, 0.9914, 0.9886, 0.9892, 0.9858, 0.9849, 0.1455, 0.1062, 0.1402, 0.1221, 0.1044, 0.1029, 0.5061, 0.3262, 0.4899, 0.3235, 0.4069, 0.4887, 0.2998, 0.4502, 0.6137, 0.05488, 0.05566, 0.07153, 0.07274, 0.05311, 0.07012, 0.06103, 0.0522, 0.05145, 0.04862, 0.05601, 0.07074]): _vg.add([_i], _w, 'REPLACE')
_vg = ob_body.vertex_groups.new(name='PoleTarget.L')
_vg = ob_body.vertex_groups.new(name='Foot.R')
for _i, _w in zip([447, 448, 449, 452, 453, 454, 455, 456, 557, 564, 565, 566, 567, 568, 569, 570, 573, 575, 577, 578, 580, 703, 704, 705, 706, 707, 708], [0.8104, 0.133, 0.06565, 0.9271, 0.1656, 0.1039, 0.1673, 0.1464, 0.06677, 0.7733, 0.8419, 0.8869, 0.2379, 0.6656, 0.9269, 0.6693, 0.1762, 0.1356, 0.08214, 0.1671, 0.1649, 0.819, 0.6579, 0.8113, 0.2927, 0.2196, 0.7427]): _vg.add([_i], _w, 'REPLACE')
_vg = ob_body.vertex_groups.new(name='PoleTarget.R')
_m = ob_body.modifiers.new('Armature', 'ARMATURE')
_m.object = ob_characterarmature
_m = ob_body.modifiers.new('Auto Smooth', 'NODES')
_m.node_group = ng_auto_smooth
_gi = [s.identifier for s in ng_auto_smooth.interface.items_tree if s.item_type == 'SOCKET' and s.in_out == 'INPUT']
_m[_gi[1]] = 0.5236  # Angle
_m = ob_body.modifiers.new('Subdivision', 'SUBSURF')

# ---- collection membership
col_collection_1.objects.link(ob_characterarmature)
col_collection_1.objects.link(ob_body)

# ---- scene / render settings (as saved in the file)
scene.frame_start = 1; scene.frame_end = 21; scene.frame_set(9)
scene.render.engine = 'BLENDER_EEVEE_NEXT'
scene.render.resolution_x = 1000
scene.render.resolution_y = 1000
scene.render.dither_intensity = 0.0
scene.cycles.use_denoising = False
scene.cycles.samples = 50
scene.cycles.sampling_pattern = 'TABULATED_SOBOL'
scene.cycles.light_sampling_threshold = 0.0
scene.cycles.use_adaptive_sampling = False
scene.cycles.use_light_tree = False
scene.cycles.caustics_reflective = False
scene.cycles.caustics_refractive = False
scene.cycles.blur_glossy = 0.0
scene.cycles.max_bounces = 2
scene.cycles.pixel_filter_type = 'GAUSSIAN'
scene.cycles.sample_clamp_indirect = 0.0
scene.view_settings.view_transform = 'Standard'
bpy.context.view_layer.update()

# ---- added for rendering (the .blend has no active camera and no usable light): camera, sun
cam_auto = bpy.data.cameras.new('AutoCamera')
cam_auto.lens = 50.0
cam_auto.sensor_width = 36.0
cam_auto.clip_end = 1000.0
ob_auto_camera = bpy.data.objects.new('AutoCamera', cam_auto)
scene.collection.objects.link(ob_auto_camera)
ob_auto_camera.location = (3.23869, -3.90573, 4.12188)
ob_auto_camera.rotation_euler = (1.09748, -7.21219e-08, 0.694738)
scene.camera = ob_auto_camera
light_auto_sun = bpy.data.lights.new('AutoSun', 'SUN')
light_auto_sun.energy = 3.0
light_auto_sun.angle = 0.0523599
ob_auto_sun = bpy.data.objects.new('AutoSun', light_auto_sun)
scene.collection.objects.link(ob_auto_sun)
ob_auto_sun.rotation_euler = (0.872665, 0.174533, 0.523599)
bpy.context.view_layer.update()
